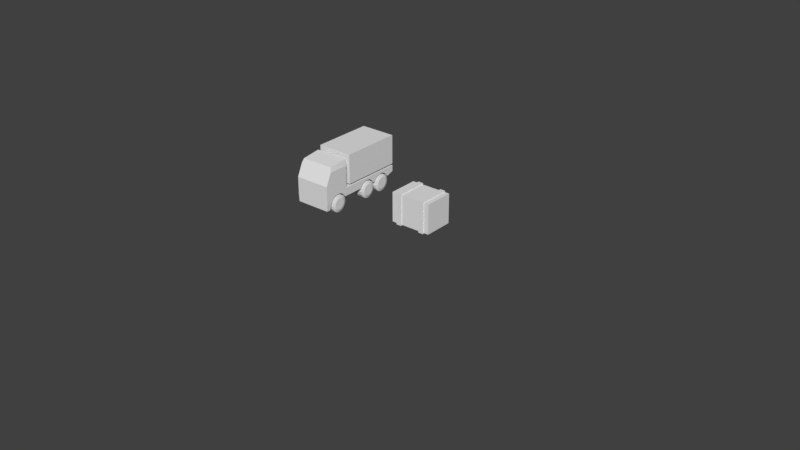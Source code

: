 # Source: lkwAnimated.blend  (saved by Blender 2.78.0; exported with 4.5.12 LTS)
import bpy
from mathutils import Matrix  # noqa: F401  (used for matrix-valued properties, if any)

bpy.ops.wm.read_factory_settings(use_empty=True)
scene = bpy.context.scene
scene.name = 'Scene'

# ---- collections
col_collection_1 = bpy.data.collections.new('Collection 1'); scene.collection.children.link(col_collection_1)

# ---- materials (node trees are filled in below, after node groups)
mat_material = bpy.data.materials.new('Material')
mat_material.alpha_threshold = 0.0
mat_material.use_transparent_shadow = False
mat_material.roughness = 0.5
mat_material.line_color = (0.0, 0.0, 0.0, 1.0)

# ---- material node trees

# ---- world
world_world = bpy.data.worlds.new('World'); scene.world = world_world
world_world.color = (0.05088, 0.05088, 0.05088)
world_world.use_sun_shadow = False
world_world.sun_shadow_jitter_overblur = 0.0
world_world.cycles.sampling_method = 'MANUAL'

# ---- meshes
me_cylinder_013 = bpy.data.meshes.new('Cylinder.013')
me_cylinder_013.from_pydata([(-0.01001, -0.7037, 0.6334), (-0.01001, -0.7886, 0.6334), (-0.2979, -0.7037, 0.6334), (-0.2979, -1.63, 0.6334), (-0.01001, -1.63, 0.6334), (-0.1153, -1.332, 0.6334), (-0.1878, -1.224, 0.6334), (-0.2133, -1.096, 0.6334), (-0.1878, -0.9675, 0.6334), (-0.1153, -0.859, 0.6334), (-0.01001, -0.01008, 0.6334), (-0.1153, 0.06026, 0.6334), (-0.1878, 0.1688, 0.6334), (-0.2133, 0.2968, 0.6334), (-0.1878, 0.4248, 0.6334), (-0.1153, 0.5334, 0.6334), (-0.01001, 0.6037, 0.6334), (-0.01001, 0.6884, 0.6334), (-0.1153, 0.7588, 0.6334), (-0.1878, 0.8673, 0.6334), (-0.2133, 0.9953, 0.6334), (-0.1878, 1.123, 0.6334), (-0.1153, 1.232, 0.6334), (-0.01001, 1.302, 0.6334), (-0.01001, 1.363, 0.6334), (-0.2979, 1.363, 0.6334), (-0.6316, -0.7037, 0.6334), (-0.6316, -1.63, 0.6334), (-0.01001, -1.402, 0.6334), (-0.09102, 1.59, 0.6334), (-0.2979, 1.59, 0.6334), (-1.071, -0.7037, 0.6334), (-1.069, -1.431, 0.6334), (0.2356, -1.63, 0.6156), (-0.01001, -1.424, 0.6334), (-1.291, -0.7037, 0.5891), (0.2356, -1.487, 0.6156), (-1.213, -1.365, 0.5891), (-1.397, 1.587, 0.6333), (-0.3671, 1.587, 0.6333), (-0.3671, -0.5507, 0.6333), (-1.397, -0.5507, 0.6333), (-0.01001, -0.7037, -0.6334), (-0.01001, -0.7886, -0.6334), (-0.2979, -0.7037, -0.6334), (-0.2979, -1.63, -0.6334), (-0.01001, -1.63, -0.6334), (-0.1153, -1.332, -0.6334), (-0.1878, -1.224, -0.6334), (-0.2133, -1.096, -0.6334), (-0.1878, -0.9675, -0.6334), (-0.1153, -0.859, -0.6334), (-0.01001, -0.7886, 5.662e-07), (-0.1153, -0.859, 5.96e-07), (-0.01001, -0.7037, 5.662e-07), (-0.01001, -0.01008, -0.6334), (-0.1153, 0.06026, -0.6334), (-0.1878, 0.1688, -0.6334), (-0.2133, 0.2968, -0.6334), (-0.1878, 0.4248, -0.6334), (-0.1153, 0.5334, -0.6334), (-0.01001, 0.6037, -0.6334), (-0.01001, 0.6884, -0.6334), (-0.1153, 0.7588, -0.6334), (-0.1878, 0.8673, -0.6334), (-0.2133, 0.9953, -0.6334), (-0.1878, 1.123, -0.6334), (-0.1153, 1.232, -0.6334), (-0.01001, 1.302, -0.6334), (-0.01001, 1.363, -0.6334), (-0.2979, 1.363, -0.6334), (-0.6316, -0.7037, -0.6334), (-0.6316, -1.63, -0.6334), (-0.2979, -1.63, 5.96e-07), (-0.01001, -1.63, 5.662e-07), (-0.01001, -1.402, -0.6334), (-0.01001, -1.402, 5.662e-07), (-0.1153, -1.332, 5.96e-07), (-0.1878, -1.224, 5.96e-07), (-0.2133, -1.096, 5.96e-07), (-0.1878, -0.9675, 5.96e-07), (-0.01001, -0.01008, 5.662e-07), (-0.2979, -0.7037, 5.96e-07), (-0.2979, 1.363, 5.96e-07), (-0.01001, 0.6037, 5.662e-07), (-0.01001, 0.6884, 5.662e-07), (-0.01001, 1.302, 5.662e-07), (-0.01001, 1.363, 5.662e-07), (-0.09102, 1.59, -0.6334), (-0.2979, 1.59, -0.6334), (-0.6316, -0.7037, 6.258e-07), (-1.071, -0.7037, -0.6334), (-1.069, -1.431, -0.6334), (-0.6316, -1.63, 6.258e-07), (0.2356, -1.63, 5.662e-07), (0.2356, -1.63, -0.6156), (-0.01001, -1.424, -0.6334), (-0.01001, -1.424, 5.662e-07), (-0.2979, 1.59, 5.96e-07), (-0.09102, 1.59, 5.662e-07), (-1.071, -0.7037, 6.557e-07), (-1.069, -1.431, 6.557e-07), (-1.291, -0.7037, -0.5891), (0.2356, -1.487, -0.6156), (0.2356, -1.487, 5.662e-07), (-0.1153, 1.232, 5.96e-07), (-0.2133, 0.9953, 5.96e-07), (-0.1878, 1.123, 5.96e-07), (-0.1878, 0.8673, 5.96e-07), (-1.291, -0.7037, 6.855e-07), (-1.213, -1.365, -0.5891), (-1.213, -1.365, 6.557e-07), (-0.1153, 0.7588, 5.96e-07), (-0.1153, 0.5334, 5.96e-07), (-0.3671, 1.587, 5.96e-07), (-1.397, 1.587, 6.855e-07), (-1.397, 1.587, -0.6333), (-0.3671, 1.587, -0.6333), (-0.3671, -0.5507, -0.6333), (-0.3671, -0.5507, 5.96e-07), (-0.2133, 0.2968, 5.96e-07), (-0.1878, 0.4248, 5.96e-07), (-1.397, -0.5507, 6.855e-07), (-1.397, -0.5507, -0.6333), (-0.1878, 0.1688, 5.96e-07), (-0.1153, 0.06026, 5.96e-07), (0.1334, 1.296, 0.3225), (0.1334, 1.296, 0.6415), (0.2486, 1.273, 0.3225), (0.2486, 1.273, 0.6415), (0.3463, 1.208, 0.3225), (0.3463, 1.208, 0.6415), (0.4116, 1.11, 0.3225), (0.4116, 1.11, 0.6415), (0.4345, 0.9949, 0.3225), (0.4345, 0.9949, 0.6415), (0.4116, 0.8797, 0.3225), (0.4116, 0.8797, 0.6415), (0.3463, 0.782, 0.3225), (0.3463, 0.782, 0.6415), (0.2486, 0.7167, 0.3225), (0.2486, 0.7167, 0.6415), (0.1334, 0.6938, 0.3225), (0.1334, 0.6938, 0.6415), (0.01817, 0.7167, 0.3225), (0.01817, 0.7167, 0.6415), (-0.07951, 0.782, 0.3225), (-0.07951, 0.782, 0.6415), (-0.1448, 0.8797, 0.3225), (-0.1448, 0.8797, 0.6415), (-0.1677, 0.9949, 0.3225), (-0.1677, 0.9949, 0.6415), (-0.1448, 1.11, 0.3225), (-0.1448, 1.11, 0.6415), (-0.07951, 1.208, 0.3225), (-0.07951, 1.208, 0.6415), (0.01817, 1.273, 0.3225), (0.01817, 1.273, 0.6415), (0.2082, 1.175, 0.6787), (0.1334, 1.19, 0.6787), (0.2716, 1.133, 0.6787), (0.314, 1.07, 0.6787), (0.3289, 0.9949, 0.6787), (0.314, 0.9201, 0.6787), (0.2716, 0.8567, 0.6787), (0.2082, 0.8143, 0.6787), (0.1334, 0.7994, 0.6787), (0.0586, 0.8143, 0.6787), (-0.004816, 0.8567, 0.6787), (-0.04719, 0.9201, 0.6787), (-0.06206, 0.9949, 0.6787), (-0.04719, 1.07, 0.6787), (-0.004816, 1.133, 0.6787), (0.0586, 1.175, 0.6787), (0.1334, 0.6022, 0.3225), (0.1334, 0.6022, 0.6415), (0.2486, 0.5793, 0.3225), (0.2486, 0.5793, 0.6415), (0.3463, 0.5141, 0.3225), (0.3463, 0.5141, 0.6415), (0.4116, 0.4164, 0.3225), (0.4116, 0.4164, 0.6415), (0.4345, 0.3012, 0.3225), (0.4345, 0.3012, 0.6415), (0.4116, 0.1859, 0.3225), (0.4116, 0.1859, 0.6415), (0.3463, 0.08826, 0.3225), (0.3463, 0.08826, 0.6415), (0.2486, 0.023, 0.3225), (0.2486, 0.023, 0.6415), (0.1334, 7.719e-05, 0.3225), (0.1334, 7.719e-05, 0.6415), (0.01817, 0.023, 0.3225), (0.01817, 0.023, 0.6415), (-0.07951, 0.08826, 0.3225), (-0.07951, 0.08826, 0.6415), (-0.1448, 0.1859, 0.3225), (-0.1448, 0.1859, 0.6415), (-0.1677, 0.3012, 0.3225), (-0.1677, 0.3012, 0.6415), (-0.1448, 0.4164, 0.3225), (-0.1448, 0.4164, 0.6415), (-0.07951, 0.5141, 0.3225), (-0.07951, 0.5141, 0.6415), (0.01817, 0.5793, 0.3225), (0.01817, 0.5793, 0.6415), (0.2082, 0.4817, 0.6787), (0.1334, 0.4966, 0.6787), (0.2716, 0.4394, 0.6787), (0.314, 0.376, 0.6787), (0.3289, 0.3012, 0.6787), (0.314, 0.2264, 0.6787), (0.2716, 0.163, 0.6787), (0.2082, 0.1206, 0.6787), (0.1334, 0.1057, 0.6787), (0.0586, 0.1206, 0.6787), (-0.004816, 0.163, 0.6787), (-0.04719, 0.2264, 0.6787), (-0.06206, 0.3012, 0.6787), (-0.04719, 0.376, 0.6787), (-0.004816, 0.4394, 0.6787), (0.0586, 0.4817, 0.6787), (0.1334, -0.7953, 0.3225), (0.1334, -0.7953, 0.6415), (0.2486, -0.8182, 0.3225), (0.2486, -0.8182, 0.6415), (0.3463, -0.8835, 0.3225), (0.3463, -0.8835, 0.6415), (0.4116, -0.9812, 0.3225), (0.4116, -0.9812, 0.6415), (0.4345, -1.096, 0.3225), (0.4345, -1.096, 0.6415), (0.4116, -1.212, 0.3225), (0.4116, -1.212, 0.6415), (0.3463, -1.309, 0.3225), (0.3463, -1.309, 0.6415), (0.2486, -1.375, 0.3225), (0.2486, -1.375, 0.6415), (0.1334, -1.397, 0.3225), (0.1334, -1.397, 0.6415), (0.01817, -1.375, 0.3225), (0.01817, -1.375, 0.6415), (-0.07951, -1.309, 0.3225), (-0.07951, -1.309, 0.6415), (-0.1448, -1.212, 0.3225), (-0.1448, -1.212, 0.6415), (-0.1677, -1.096, 0.3225), (-0.1677, -1.096, 0.6415), (-0.1448, -0.9812, 0.3225), (-0.1448, -0.9812, 0.6415), (-0.07951, -0.8835, 0.3225), (-0.07951, -0.8835, 0.6415), (0.01817, -0.8182, 0.3225), (0.01817, -0.8182, 0.6415), (0.2082, -0.9158, 0.6787), (0.1334, -0.9009, 0.6787), (0.2716, -0.9582, 0.6787), (0.314, -1.022, 0.6787), (0.3289, -1.096, 0.6787), (0.314, -1.171, 0.6787), (0.2716, -1.235, 0.6787), (0.2082, -1.277, 0.6787), (0.1334, -1.292, 0.6787), (0.0586, -1.277, 0.6787), (-0.004816, -1.235, 0.6787), (-0.04719, -1.171, 0.6787), (-0.06206, -1.096, 0.6787), (-0.04719, -1.022, 0.6787), (-0.004816, -0.9582, 0.6787), (0.0586, -0.9158, 0.6787), (0.1334, 1.296, -0.3225), (0.1334, 1.296, -0.6415), (0.2486, 1.273, -0.3225), (0.2486, 1.273, -0.6415), (0.3463, 1.208, -0.3225), (0.3463, 1.208, -0.6415), (0.4116, 1.11, -0.3225), (0.4116, 1.11, -0.6415), (0.4345, 0.9949, -0.3225), (0.4345, 0.9949, -0.6415), (0.4116, 0.8797, -0.3225), (0.4116, 0.8797, -0.6415), (0.3463, 0.782, -0.3225), (0.3463, 0.782, -0.6415), (0.2486, 0.7167, -0.3225), (0.2486, 0.7167, -0.6415), (0.1334, 0.6938, -0.3225), (0.1334, 0.6938, -0.6415), (0.01817, 0.7167, -0.3225), (0.01817, 0.7167, -0.6415), (-0.07951, 0.782, -0.3225), (-0.07951, 0.782, -0.6415), (-0.1448, 0.8797, -0.3225), (-0.1448, 0.8797, -0.6415), (-0.1677, 0.9949, -0.3225), (-0.1677, 0.9949, -0.6415), (-0.1448, 1.11, -0.3225), (-0.1448, 1.11, -0.6415), (-0.07951, 1.208, -0.3225), (-0.07951, 1.208, -0.6415), (0.01817, 1.273, -0.3225), (0.01817, 1.273, -0.6415), (0.2082, 1.175, -0.6787), (0.1334, 1.19, -0.6787), (0.2716, 1.133, -0.6787), (0.314, 1.07, -0.6787), (0.3289, 0.9949, -0.6787), (0.314, 0.9201, -0.6787), (0.2716, 0.8567, -0.6787), (0.2082, 0.8143, -0.6787), (0.1334, 0.7994, -0.6787), (0.0586, 0.8143, -0.6787), (-0.004816, 0.8567, -0.6787), (-0.04719, 0.9201, -0.6787), (-0.06206, 0.9949, -0.6787), (-0.04719, 1.07, -0.6787), (-0.004816, 1.133, -0.6787), (0.0586, 1.175, -0.6787), (0.1334, 0.6022, -0.3225), (0.1334, 0.6022, -0.6415), (0.2486, 0.5793, -0.3225), (0.2486, 0.5793, -0.6415), (0.3463, 0.5141, -0.3225), (0.3463, 0.5141, -0.6415), (0.4116, 0.4164, -0.3225), (0.4116, 0.4164, -0.6415), (0.4345, 0.3012, -0.3225), (0.4345, 0.3012, -0.6415), (0.4116, 0.1859, -0.3225), (0.4116, 0.1859, -0.6415), (0.3463, 0.08826, -0.3225), (0.3463, 0.08826, -0.6415), (0.2486, 0.023, -0.3225), (0.2486, 0.023, -0.6415), (0.1334, 7.737e-05, -0.3225), (0.1334, 7.755e-05, -0.6415), (0.01817, 0.023, -0.3225), (0.01817, 0.023, -0.6415), (-0.07951, 0.08826, -0.3225), (-0.07951, 0.08826, -0.6415), (-0.1448, 0.1859, -0.3225), (-0.1448, 0.1859, -0.6415), (-0.1677, 0.3012, -0.3225), (-0.1677, 0.3012, -0.6415), (-0.1448, 0.4164, -0.3225), (-0.1448, 0.4164, -0.6415), (-0.07951, 0.5141, -0.3225), (-0.07951, 0.5141, -0.6415), (0.01817, 0.5793, -0.3225), (0.01817, 0.5793, -0.6415), (0.2082, 0.4817, -0.6787), (0.1334, 0.4966, -0.6787), (0.2716, 0.4394, -0.6787), (0.314, 0.376, -0.6787), (0.3289, 0.3012, -0.6787), (0.314, 0.2264, -0.6787), (0.2716, 0.163, -0.6787), (0.2082, 0.1206, -0.6787), (0.1334, 0.1057, -0.6787), (0.0586, 0.1206, -0.6787), (-0.004816, 0.163, -0.6787), (-0.04719, 0.2264, -0.6787), (-0.06206, 0.3012, -0.6787), (-0.04719, 0.376, -0.6787), (-0.004816, 0.4394, -0.6787), (0.0586, 0.4817, -0.6787), (0.1334, -0.7953, -0.3225), (0.1334, -0.7953, -0.6415), (0.2486, -0.8182, -0.3225), (0.2486, -0.8182, -0.6415), (0.3463, -0.8835, -0.3225), (0.3463, -0.8835, -0.6415), (0.4116, -0.9812, -0.3225), (0.4116, -0.9812, -0.6415), (0.4345, -1.096, -0.3225), (0.4345, -1.096, -0.6415), (0.4116, -1.212, -0.3225), (0.4116, -1.212, -0.6415), (0.3463, -1.309, -0.3225), (0.3463, -1.309, -0.6415), (0.2486, -1.375, -0.3225), (0.2486, -1.375, -0.6415), (0.1334, -1.397, -0.3225), (0.1334, -1.397, -0.6415), (0.01817, -1.375, -0.3225), (0.01817, -1.375, -0.6415), (-0.07951, -1.309, -0.3225), (-0.07951, -1.309, -0.6415), (-0.1448, -1.212, -0.3225), (-0.1448, -1.212, -0.6415), (-0.1677, -1.096, -0.3225), (-0.1677, -1.096, -0.6415), (-0.1448, -0.9812, -0.3225), (-0.1448, -0.9812, -0.6415), (-0.07951, -0.8835, -0.3225), (-0.07951, -0.8835, -0.6415), (0.01817, -0.8182, -0.3225), (0.01817, -0.8182, -0.6415), (0.2082, -0.9158, -0.6787), (0.1334, -0.9009, -0.6787), (0.2716, -0.9582, -0.6787), (0.314, -1.022, -0.6787), (0.3289, -1.096, -0.6787), (0.314, -1.171, -0.6787), (0.2716, -1.235, -0.6787), (0.2082, -1.277, -0.6787), (0.1334, -1.292, -0.6787), (0.0586, -1.277, -0.6787), (-0.004816, -1.235, -0.6787), (-0.04719, -1.171, -0.6787), (-0.06206, -1.096, -0.6787), (-0.04719, -1.022, -0.6787), (-0.004816, -0.9582, -0.6787), (0.0586, -0.9158, -0.6787)], [], [(52, 0, 1), (14, 15, 18), (26, 3, 2), (3, 74, 4), (2, 7, 8), (78, 5, 77), (79, 6, 78), (80, 7, 79), (80, 9, 8), (54, 10, 0), (82, 25, 83), (85, 16, 84), (108, 18, 112), (106, 19, 108), (107, 20, 106), (107, 22, 21), (87, 23, 86), (25, 29, 30), (2, 90, 26), (26, 32, 27), (27, 73, 3), (74, 33, 4), (34, 76, 28), (83, 30, 98), (87, 29, 24), (29, 98, 30), (90, 31, 26), (27, 101, 93), (31, 37, 32), (4, 36, 34), (94, 36, 33), (97, 36, 104), (100, 35, 31), (101, 37, 111), (35, 111, 37), (124, 11, 125), (120, 12, 124), (121, 13, 120), (121, 15, 14), (105, 23, 22), (115, 39, 114), (39, 119, 114), (17, 112, 18), (115, 41, 38), (38, 40, 39), (113, 16, 15), (41, 119, 40), (10, 125, 11), (9, 52, 1), (76, 5, 28), (52, 54, 0), (2, 0, 10), (2, 10, 11), (23, 24, 22), (22, 24, 25), (2, 11, 12), (2, 12, 13), (21, 22, 25), (20, 21, 25), (25, 2, 13), (25, 13, 20), (19, 20, 14), (16, 17, 15), (20, 13, 14), (15, 17, 18), (18, 19, 14), (26, 27, 3), (3, 73, 74), (3, 4, 34), (34, 28, 5), (3, 34, 5), (1, 0, 9), (9, 0, 2), (3, 5, 6), (3, 6, 7), (8, 9, 2), (2, 3, 7), (78, 6, 5), (79, 7, 6), (80, 8, 7), (80, 53, 9), (54, 81, 10), (82, 2, 25), (85, 17, 16), (108, 19, 18), (106, 20, 19), (107, 21, 20), (107, 105, 22), (87, 24, 23), (25, 24, 29), (2, 82, 90), (26, 31, 32), (27, 93, 73), (74, 94, 33), (34, 97, 76), (83, 25, 30), (87, 99, 29), (29, 99, 98), (90, 100, 31), (27, 32, 101), (31, 35, 37), (4, 33, 36), (94, 104, 36), (97, 34, 36), (100, 109, 35), (101, 32, 37), (35, 109, 111), (124, 12, 11), (120, 13, 12), (121, 14, 13), (121, 113, 15), (105, 86, 23), (115, 38, 39), (39, 40, 119), (17, 85, 112), (115, 122, 41), (38, 41, 40), (113, 84, 16), (41, 122, 119), (10, 81, 125), (9, 53, 52), (76, 77, 5), (52, 43, 42), (59, 63, 60), (71, 44, 45), (45, 46, 74), (44, 50, 49), (78, 77, 47), (79, 78, 48), (80, 79, 49), (80, 50, 51), (54, 42, 55), (82, 83, 70), (85, 84, 61), (108, 112, 63), (106, 108, 64), (107, 106, 65), (107, 66, 67), (87, 86, 68), (70, 89, 88), (44, 71, 90), (71, 72, 92), (72, 45, 73), (74, 46, 95), (96, 75, 76), (83, 98, 89), (87, 69, 88), (88, 89, 98), (90, 71, 91), (72, 93, 101), (91, 92, 110), (46, 96, 103), (94, 95, 103), (97, 104, 103), (100, 91, 102), (101, 111, 110), (102, 110, 111), (124, 125, 56), (120, 124, 57), (121, 120, 58), (121, 59, 60), (105, 67, 68), (115, 114, 117), (117, 114, 119), (62, 63, 112), (115, 116, 123), (116, 117, 118), (113, 60, 61), (123, 118, 119), (55, 56, 125), (51, 43, 52), (76, 75, 47), (52, 42, 54), (44, 55, 42), (44, 56, 55), (68, 67, 69), (67, 70, 69), (44, 57, 56), (44, 58, 57), (66, 70, 67), (65, 70, 66), (70, 58, 44), (70, 65, 58), (64, 59, 65), (61, 60, 62), (65, 59, 58), (60, 63, 62), (63, 59, 64), (71, 45, 72), (45, 74, 73), (45, 96, 46), (96, 47, 75), (45, 47, 96), (43, 51, 42), (51, 44, 42), (45, 48, 47), (45, 49, 48), (50, 44, 51), (44, 49, 45), (78, 47, 48), (79, 48, 49), (80, 49, 50), (80, 51, 53), (54, 55, 81), (82, 70, 44), (85, 61, 62), (108, 63, 64), (106, 64, 65), (107, 65, 66), (107, 67, 105), (87, 68, 69), (70, 88, 69), (44, 90, 82), (71, 92, 91), (72, 73, 93), (74, 95, 94), (96, 76, 97), (83, 89, 70), (87, 88, 99), (88, 98, 99), (90, 91, 100), (72, 101, 92), (91, 110, 102), (46, 103, 95), (94, 103, 104), (97, 103, 96), (100, 102, 109), (101, 110, 92), (102, 111, 109), (124, 56, 57), (120, 57, 58), (121, 58, 59), (121, 60, 113), (105, 68, 86), (115, 117, 116), (117, 119, 118), (62, 112, 85), (115, 123, 122), (116, 118, 123), (113, 61, 84), (123, 119, 122), (55, 125, 81), (51, 52, 53), (76, 47, 77), (126, 127, 129, 128), (128, 129, 131, 130), (130, 131, 133, 132), (132, 133, 135, 134), (134, 135, 137, 136), (136, 137, 139, 138), (138, 139, 141, 140), (140, 141, 143, 142), (142, 143, 145, 144), (144, 145, 147, 146), (146, 147, 149, 148), (148, 149, 151, 150), (150, 151, 153, 152), (152, 153, 155, 154), (133, 131, 160, 161), (154, 155, 157, 156), (156, 157, 127, 126), (126, 128, 130, 132, 134, 136, 138, 140, 142, 144, 146, 148, 150, 152, 154, 156), (158, 159, 173, 172, 171, 170, 169, 168, 167, 166, 165, 164, 163, 162, 161, 160), (143, 141, 165, 166), (129, 127, 159, 158), (153, 151, 170, 171), (139, 137, 163, 164), (149, 147, 168, 169), (127, 157, 173, 159), (135, 133, 161, 162), (145, 143, 166, 167), (155, 153, 171, 172), (131, 129, 158, 160), (141, 139, 164, 165), (151, 149, 169, 170), (137, 135, 162, 163), (147, 145, 167, 168), (157, 155, 172, 173), (174, 175, 177, 176), (176, 177, 179, 178), (178, 179, 181, 180), (180, 181, 183, 182), (182, 183, 185, 184), (184, 185, 187, 186), (186, 187, 189, 188), (188, 189, 191, 190), (190, 191, 193, 192), (192, 193, 195, 194), (194, 195, 197, 196), (196, 197, 199, 198), (198, 199, 201, 200), (200, 201, 203, 202), (181, 179, 208, 209), (202, 203, 205, 204), (204, 205, 175, 174), (174, 176, 178, 180, 182, 184, 186, 188, 190, 192, 194, 196, 198, 200, 202, 204), (206, 207, 221, 220, 219, 218, 217, 216, 215, 214, 213, 212, 211, 210, 209, 208), (191, 189, 213, 214), (177, 175, 207, 206), (201, 199, 218, 219), (187, 185, 211, 212), (197, 195, 216, 217), (175, 205, 221, 207), (183, 181, 209, 210), (193, 191, 214, 215), (203, 201, 219, 220), (179, 177, 206, 208), (189, 187, 212, 213), (199, 197, 217, 218), (185, 183, 210, 211), (195, 193, 215, 216), (205, 203, 220, 221), (222, 223, 225, 224), (224, 225, 227, 226), (226, 227, 229, 228), (228, 229, 231, 230), (230, 231, 233, 232), (232, 233, 235, 234), (234, 235, 237, 236), (236, 237, 239, 238), (238, 239, 241, 240), (240, 241, 243, 242), (242, 243, 245, 244), (244, 245, 247, 246), (246, 247, 249, 248), (248, 249, 251, 250), (229, 227, 256, 257), (250, 251, 253, 252), (252, 253, 223, 222), (222, 224, 226, 228, 230, 232, 234, 236, 238, 240, 242, 244, 246, 248, 250, 252), (254, 255, 269, 268, 267, 266, 265, 264, 263, 262, 261, 260, 259, 258, 257, 256), (239, 237, 261, 262), (225, 223, 255, 254), (249, 247, 266, 267), (235, 233, 259, 260), (245, 243, 264, 265), (223, 253, 269, 255), (231, 229, 257, 258), (241, 239, 262, 263), (251, 249, 267, 268), (227, 225, 254, 256), (237, 235, 260, 261), (247, 245, 265, 266), (233, 231, 258, 259), (243, 241, 263, 264), (253, 251, 268, 269), (270, 272, 273, 271), (272, 274, 275, 273), (274, 276, 277, 275), (276, 278, 279, 277), (278, 280, 281, 279), (280, 282, 283, 281), (282, 284, 285, 283), (284, 286, 287, 285), (286, 288, 289, 287), (288, 290, 291, 289), (290, 292, 293, 291), (292, 294, 295, 293), (294, 296, 297, 295), (296, 298, 299, 297), (277, 305, 304, 275), (298, 300, 301, 299), (300, 270, 271, 301), (270, 300, 298, 296, 294, 292, 290, 288, 286, 284, 282, 280, 278, 276, 274, 272), (302, 304, 305, 306, 307, 308, 309, 310, 311, 312, 313, 314, 315, 316, 317, 303), (287, 310, 309, 285), (273, 302, 303, 271), (297, 315, 314, 295), (283, 308, 307, 281), (293, 313, 312, 291), (271, 303, 317, 301), (279, 306, 305, 277), (289, 311, 310, 287), (299, 316, 315, 297), (275, 304, 302, 273), (285, 309, 308, 283), (295, 314, 313, 293), (281, 307, 306, 279), (291, 312, 311, 289), (301, 317, 316, 299), (318, 320, 321, 319), (320, 322, 323, 321), (322, 324, 325, 323), (324, 326, 327, 325), (326, 328, 329, 327), (328, 330, 331, 329), (330, 332, 333, 331), (332, 334, 335, 333), (334, 336, 337, 335), (336, 338, 339, 337), (338, 340, 341, 339), (340, 342, 343, 341), (342, 344, 345, 343), (344, 346, 347, 345), (325, 353, 352, 323), (346, 348, 349, 347), (348, 318, 319, 349), (318, 348, 346, 344, 342, 340, 338, 336, 334, 332, 330, 328, 326, 324, 322, 320), (350, 352, 353, 354, 355, 356, 357, 358, 359, 360, 361, 362, 363, 364, 365, 351), (335, 358, 357, 333), (321, 350, 351, 319), (345, 363, 362, 343), (331, 356, 355, 329), (341, 361, 360, 339), (319, 351, 365, 349), (327, 354, 353, 325), (337, 359, 358, 335), (347, 364, 363, 345), (323, 352, 350, 321), (333, 357, 356, 331), (343, 362, 361, 341), (329, 355, 354, 327), (339, 360, 359, 337), (349, 365, 364, 347), (366, 368, 369, 367), (368, 370, 371, 369), (370, 372, 373, 371), (372, 374, 375, 373), (374, 376, 377, 375), (376, 378, 379, 377), (378, 380, 381, 379), (380, 382, 383, 381), (382, 384, 385, 383), (384, 386, 387, 385), (386, 388, 389, 387), (388, 390, 391, 389), (390, 392, 393, 391), (392, 394, 395, 393), (373, 401, 400, 371), (394, 396, 397, 395), (396, 366, 367, 397), (366, 396, 394, 392, 390, 388, 386, 384, 382, 380, 378, 376, 374, 372, 370, 368), (398, 400, 401, 402, 403, 404, 405, 406, 407, 408, 409, 410, 411, 412, 413, 399), (383, 406, 405, 381), (369, 398, 399, 367), (393, 411, 410, 391), (379, 404, 403, 377), (389, 409, 408, 387), (367, 399, 413, 397), (375, 402, 401, 373), (385, 407, 406, 383), (395, 412, 411, 393), (371, 400, 398, 369), (381, 405, 404, 379), (391, 410, 409, 389), (377, 403, 402, 375), (387, 408, 407, 385), (397, 413, 412, 395)])
_uv = me_cylinder_013.uv_layers.new(name='UVMap')
_uv.uv.foreach_set('vector', [0.398, 0.7611, 0.4211, 0.8394, 0.398, 0.8394, 0.5676, 0.1223, 0.5971, 0.1026, 0.6584, 0.1025, 0.2606, 0.243, 0.008566, 0.1523, 0.2606, 0.1523, 0.7861, 0.9325, 0.8644, 0.8543, 0.8644, 0.9326, 0.2606, 0.1523, 0.154, 0.1293, 0.1889, 0.1223, 0.6851, 0.7619, 0.6496, 0.8402, 0.6496, 0.7619, 0.7206, 0.7619, 0.6851, 0.8402, 0.6851, 0.7619, 0.7561, 0.7619, 0.7206, 0.8402, 0.7206, 0.7619, 0.7561, 0.7619, 0.7916, 0.8402, 0.7561, 0.8402, 0.4211, 0.7611, 0.6097, 0.8394, 0.4211, 0.8394, 0.6336, 0.6717, 0.07139, 0.75, 0.07139, 0.6717, 0.8534, 0.7624, 0.8304, 0.8407, 0.8304, 0.7624, 0.857, 0.6689, 0.8214, 0.7472, 0.8215, 0.6689, 0.8925, 0.6689, 0.8569, 0.7472, 0.857, 0.6689, 0.928, 0.6689, 0.8924, 0.7472, 0.8925, 0.6689, 0.928, 0.6689, 0.9634, 0.7473, 0.9279, 0.7473, 0.7172, 0.6685, 0.7006, 0.7468, 0.7006, 0.6685, 0.8229, 0.1522, 0.8845, 0.09592, 0.8845, 0.1522, 0.05086, 0.933, 0.1416, 0.8547, 0.1416, 0.933, 0.2606, 0.243, 0.06288, 0.3621, 0.008577, 0.2431, 0.6953, 0.9325, 0.7861, 0.8542, 0.7861, 0.9325, 0.8644, 0.8543, 0.9312, 0.9304, 0.8644, 0.9326, 0.1721, 0.8441, 0.178, 0.7657, 0.178, 0.8441, 0.07139, 0.6717, 0.009739, 0.75, 0.009739, 0.6717, 0.7172, 0.6685, 0.7827, 0.7468, 0.7172, 0.7468, 0.6386, 0.749, 0.6949, 0.6707, 0.6949, 0.749, 0.1416, 0.8547, 0.261, 0.933, 0.1416, 0.933, 0.6898, 0.9316, 0.559, 0.8533, 0.6898, 0.8533, 0.2607, 0.3624, 0.08071, 0.4015, 0.06288, 0.3621, 0.008555, 0.074, 0.04768, 0.007162, 0.06463, 0.07399, 0.05841, 0.7661, 0.09754, 0.8422, 0.05841, 0.8422, 0.1721, 0.7657, 0.1032, 0.8419, 0.1032, 0.7657, 0.261, 0.8547, 0.321, 0.9275, 0.261, 0.933, 0.559, 0.8533, 0.516, 0.9261, 0.516, 0.8533, 0.3281, 0.9287, 0.5093, 0.8559, 0.5093, 0.9287, 0.2505, 0.7626, 0.215, 0.8409, 0.215, 0.7626, 0.286, 0.7626, 0.2505, 0.8409, 0.2505, 0.7626, 0.3215, 0.7626, 0.286, 0.8409, 0.286, 0.7626, 0.3215, 0.7626, 0.357, 0.8409, 0.3215, 0.8409, 0.9635, 0.669, 0.9979, 0.7473, 0.9634, 0.7473, 0.3029, 0.5526, 0.02264, 0.6309, 0.02264, 0.5526, 0.8844, 0.5396, 0.3029, 0.4613, 0.8844, 0.4613, 0.787, 0.7472, 0.8215, 0.6689, 0.8214, 0.7472, 0.3029, 0.5526, 0.8844, 0.6309, 0.3029, 0.6309, 0.8832, 0.4467, 0.3018, 0.1662, 0.8833, 0.1664, 0.357, 0.7626, 0.3915, 0.8409, 0.357, 0.8409, 0.02264, 0.5396, 0.3029, 0.4613, 0.3029, 0.5396, 0.1806, 0.8409, 0.215, 0.7626, 0.215, 0.8409, 0.7916, 0.8402, 0.8261, 0.7619, 0.8261, 0.8402, 0.6152, 0.7619, 0.6496, 0.8402, 0.6152, 0.8402, 0.398, 0.7611, 0.4211, 0.7611, 0.4211, 0.8394, 0.2606, 0.1523, 0.2606, 0.07396, 0.4493, 0.07394, 0.2606, 0.1523, 0.4493, 0.07394, 0.4684, 0.1026, 0.8062, 0.07389, 0.8229, 0.07389, 0.7871, 0.1025, 0.7871, 0.1025, 0.8229, 0.07389, 0.8229, 0.1522, 0.2606, 0.1523, 0.4684, 0.1026, 0.4979, 0.1223, 0.2606, 0.1523, 0.4979, 0.1223, 0.5327, 0.1292, 0.7576, 0.1223, 0.7871, 0.1025, 0.8229, 0.1522, 0.7227, 0.1292, 0.7576, 0.1223, 0.8229, 0.1522, 0.8229, 0.1522, 0.2606, 0.1523, 0.5327, 0.1292, 0.8229, 0.1522, 0.5327, 0.1292, 0.7227, 0.1292, 0.6879, 0.1223, 0.7227, 0.1292, 0.5676, 0.1223, 0.6162, 0.07392, 0.6393, 0.07392, 0.5971, 0.1026, 0.7227, 0.1292, 0.5327, 0.1292, 0.5676, 0.1223, 0.5971, 0.1026, 0.6393, 0.07392, 0.6584, 0.1025, 0.6584, 0.1025, 0.6879, 0.1223, 0.5676, 0.1223, 0.2606, 0.243, 0.008577, 0.2431, 0.008566, 0.1523, 0.7861, 0.9325, 0.7861, 0.8542, 0.8644, 0.8543, 0.008566, 0.1523, 0.008555, 0.074, 0.06463, 0.07399, 0.06463, 0.07399, 0.07056, 0.07399, 0.0897, 0.1026, 0.008566, 0.1523, 0.06463, 0.07399, 0.0897, 0.1026, 0.2375, 0.07397, 0.2606, 0.07396, 0.2184, 0.1026, 0.2184, 0.1026, 0.2606, 0.07396, 0.2606, 0.1523, 0.008566, 0.1523, 0.0897, 0.1026, 0.1192, 0.1223, 0.008566, 0.1523, 0.1192, 0.1223, 0.154, 0.1293, 0.1889, 0.1223, 0.2184, 0.1026, 0.2606, 0.1523, 0.2606, 0.1523, 0.008566, 0.1523, 0.154, 0.1293, 0.6851, 0.7619, 0.6851, 0.8402, 0.6496, 0.8402, 0.7206, 0.7619, 0.7206, 0.8402, 0.6851, 0.8402, 0.7561, 0.7619, 0.7561, 0.8402, 0.7206, 0.8402, 0.7561, 0.7619, 0.7916, 0.7619, 0.7916, 0.8402, 0.4211, 0.7611, 0.6097, 0.7611, 0.6097, 0.8394, 0.6336, 0.6717, 0.6336, 0.75, 0.07139, 0.75, 0.8534, 0.7624, 0.8534, 0.8407, 0.8304, 0.8407, 0.857, 0.6689, 0.8569, 0.7472, 0.8214, 0.7472, 0.8925, 0.6689, 0.8924, 0.7472, 0.8569, 0.7472, 0.928, 0.6689, 0.9279, 0.7473, 0.8924, 0.7472, 0.928, 0.6689, 0.9635, 0.669, 0.9634, 0.7473, 0.7172, 0.6685, 0.7172, 0.7468, 0.7006, 0.7468, 0.8229, 0.1522, 0.8229, 0.07389, 0.8845, 0.09592, 0.05086, 0.933, 0.05086, 0.8547, 0.1416, 0.8547, 0.2606, 0.243, 0.2607, 0.3624, 0.06288, 0.3621, 0.6953, 0.9325, 0.6953, 0.8542, 0.7861, 0.8542, 0.8644, 0.8543, 0.9312, 0.8543, 0.9312, 0.9304, 0.1721, 0.8441, 0.1721, 0.7657, 0.178, 0.7657, 0.07139, 0.6717, 0.07139, 0.75, 0.009739, 0.75, 0.7172, 0.6685, 0.7827, 0.6685, 0.7827, 0.7468, 0.6386, 0.749, 0.6386, 0.6707, 0.6949, 0.6707, 0.1416, 0.8547, 0.261, 0.8547, 0.261, 0.933, 0.6898, 0.9316, 0.559, 0.9316, 0.559, 0.8533, 0.2607, 0.3624, 0.2607, 0.4227, 0.08071, 0.4015, 0.008555, 0.074, 0.008546, 0.007167, 0.04768, 0.007162, 0.05841, 0.7661, 0.09754, 0.7661, 0.09754, 0.8422, 0.1721, 0.7657, 0.1721, 0.8441, 0.1032, 0.8419, 0.261, 0.8547, 0.321, 0.8547, 0.321, 0.9275, 0.559, 0.8533, 0.559, 0.9316, 0.516, 0.9261, 0.3281, 0.9287, 0.3281, 0.8559, 0.5093, 0.8559, 0.2505, 0.7626, 0.2505, 0.8409, 0.215, 0.8409, 0.286, 0.7626, 0.286, 0.8409, 0.2505, 0.8409, 0.3215, 0.7626, 0.3215, 0.8409, 0.286, 0.8409, 0.3215, 0.7626, 0.357, 0.7626, 0.357, 0.8409, 0.9635, 0.669, 0.9979, 0.669, 0.9979, 0.7473, 0.3029, 0.5526, 0.3029, 0.6309, 0.02264, 0.6309, 0.8844, 0.5396, 0.3029, 0.5396, 0.3029, 0.4613, 0.787, 0.7472, 0.787, 0.6689, 0.8215, 0.6689, 0.3029, 0.5526, 0.8844, 0.5526, 0.8844, 0.6309, 0.8832, 0.4467, 0.3017, 0.4465, 0.3018, 0.1662, 0.357, 0.7626, 0.3915, 0.7626, 0.3915, 0.8409, 0.02264, 0.5396, 0.02264, 0.4613, 0.3029, 0.4613, 0.1806, 0.8409, 0.1806, 0.7626, 0.215, 0.7626, 0.7916, 0.8402, 0.7916, 0.7619, 0.8261, 0.7619, 0.6152, 0.7619, 0.6496, 0.7619, 0.6496, 0.8402, 0.398, 0.7611, 0.398, 0.8394, 0.4211, 0.8394, 0.5676, 0.1223, 0.6584, 0.1025, 0.5971, 0.1026, 0.2606, 0.243, 0.2606, 0.1523, 0.008566, 0.1523, 0.7861, 0.9325, 0.8644, 0.9326, 0.8644, 0.8543, 0.2606, 0.1523, 0.1889, 0.1223, 0.154, 0.1293, 0.6851, 0.7619, 0.6496, 0.7619, 0.6496, 0.8402, 0.7206, 0.7619, 0.6851, 0.7619, 0.6851, 0.8402, 0.7561, 0.7619, 0.7206, 0.7619, 0.7206, 0.8402, 0.7561, 0.7619, 0.7561, 0.8402, 0.7916, 0.8402, 0.4211, 0.7611, 0.4211, 0.8394, 0.6097, 0.8394, 0.6336, 0.6717, 0.07139, 0.6717, 0.07139, 0.75, 0.8534, 0.7624, 0.8304, 0.7624, 0.8304, 0.8407, 0.857, 0.6689, 0.8215, 0.6689, 0.8214, 0.7472, 0.8925, 0.6689, 0.857, 0.6689, 0.8569, 0.7472, 0.928, 0.6689, 0.8925, 0.6689, 0.8924, 0.7472, 0.928, 0.6689, 0.9279, 0.7473, 0.9634, 0.7473, 0.7172, 0.6685, 0.7006, 0.6685, 0.7006, 0.7468, 0.8229, 0.1522, 0.8845, 0.1522, 0.8845, 0.09592, 0.05086, 0.933, 0.1416, 0.933, 0.1416, 0.8547, 0.2606, 0.243, 0.008577, 0.2431, 0.06288, 0.3621, 0.6953, 0.9325, 0.7861, 0.9325, 0.7861, 0.8542, 0.8644, 0.8543, 0.8644, 0.9326, 0.9312, 0.9304, 0.1721, 0.8441, 0.178, 0.8441, 0.178, 0.7657, 0.07139, 0.6717, 0.009739, 0.6717, 0.009739, 0.75, 0.7172, 0.6685, 0.7172, 0.7468, 0.7827, 0.7468, 0.6386, 0.749, 0.6949, 0.749, 0.6949, 0.6707, 0.1416, 0.8547, 0.1416, 0.933, 0.261, 0.933, 0.6898, 0.9316, 0.6898, 0.8533, 0.559, 0.8533, 0.2607, 0.3624, 0.06288, 0.3621, 0.08071, 0.4015, 0.008555, 0.074, 0.06463, 0.07399, 0.04768, 0.007162, 0.05841, 0.7661, 0.05841, 0.8422, 0.09754, 0.8422, 0.1721, 0.7657, 0.1032, 0.7657, 0.1032, 0.8419, 0.261, 0.8547, 0.261, 0.933, 0.321, 0.9275, 0.559, 0.8533, 0.516, 0.8533, 0.516, 0.9261, 0.3281, 0.9287, 0.5093, 0.9287, 0.5093, 0.8559, 0.2505, 0.7626, 0.215, 0.7626, 0.215, 0.8409, 0.286, 0.7626, 0.2505, 0.7626, 0.2505, 0.8409, 0.3215, 0.7626, 0.286, 0.7626, 0.286, 0.8409, 0.3215, 0.7626, 0.3215, 0.8409, 0.357, 0.8409, 0.9635, 0.669, 0.9634, 0.7473, 0.9979, 0.7473, 0.3029, 0.5526, 0.02264, 0.5526, 0.02264, 0.6309, 0.8844, 0.5396, 0.8844, 0.4613, 0.3029, 0.4613, 0.787, 0.7472, 0.8214, 0.7472, 0.8215, 0.6689, 0.3029, 0.5526, 0.3029, 0.6309, 0.8844, 0.6309, 0.8832, 0.4467, 0.8833, 0.1664, 0.3018, 0.1662, 0.357, 0.7626, 0.357, 0.8409, 0.3915, 0.8409, 0.02264, 0.5396, 0.3029, 0.5396, 0.3029, 0.4613, 0.1806, 0.8409, 0.215, 0.8409, 0.215, 0.7626, 0.7916, 0.8402, 0.8261, 0.8402, 0.8261, 0.7619, 0.6152, 0.7619, 0.6152, 0.8402, 0.6496, 0.8402, 0.398, 0.7611, 0.4211, 0.8394, 0.4211, 0.7611, 0.2606, 0.1523, 0.4493, 0.07394, 0.2606, 0.07396, 0.2606, 0.1523, 0.4684, 0.1026, 0.4493, 0.07394, 0.8062, 0.07389, 0.7871, 0.1025, 0.8229, 0.07389, 0.7871, 0.1025, 0.8229, 0.1522, 0.8229, 0.07389, 0.2606, 0.1523, 0.4979, 0.1223, 0.4684, 0.1026, 0.2606, 0.1523, 0.5327, 0.1292, 0.4979, 0.1223, 0.7576, 0.1223, 0.8229, 0.1522, 0.7871, 0.1025, 0.7227, 0.1292, 0.8229, 0.1522, 0.7576, 0.1223, 0.8229, 0.1522, 0.5327, 0.1292, 0.2606, 0.1523, 0.8229, 0.1522, 0.7227, 0.1292, 0.5327, 0.1292, 0.6879, 0.1223, 0.5676, 0.1223, 0.7227, 0.1292, 0.6162, 0.07392, 0.5971, 0.1026, 0.6393, 0.07392, 0.7227, 0.1292, 0.5676, 0.1223, 0.5327, 0.1292, 0.5971, 0.1026, 0.6584, 0.1025, 0.6393, 0.07392, 0.6584, 0.1025, 0.5676, 0.1223, 0.6879, 0.1223, 0.2606, 0.243, 0.008566, 0.1523, 0.008577, 0.2431, 0.7861, 0.9325, 0.8644, 0.8543, 0.7861, 0.8542, 0.008566, 0.1523, 0.06463, 0.07399, 0.008555, 0.074, 0.06463, 0.07399, 0.0897, 0.1026, 0.07056, 0.07399, 0.008566, 0.1523, 0.0897, 0.1026, 0.06463, 0.07399, 0.2375, 0.07397, 0.2184, 0.1026, 0.2606, 0.07396, 0.2184, 0.1026, 0.2606, 0.1523, 0.2606, 0.07396, 0.008566, 0.1523, 0.1192, 0.1223, 0.0897, 0.1026, 0.008566, 0.1523, 0.154, 0.1293, 0.1192, 0.1223, 0.1889, 0.1223, 0.2606, 0.1523, 0.2184, 0.1026, 0.2606, 0.1523, 0.154, 0.1293, 0.008566, 0.1523, 0.6851, 0.7619, 0.6496, 0.8402, 0.6851, 0.8402, 0.7206, 0.7619, 0.6851, 0.8402, 0.7206, 0.8402, 0.7561, 0.7619, 0.7206, 0.8402, 0.7561, 0.8402, 0.7561, 0.7619, 0.7916, 0.8402, 0.7916, 0.7619, 0.4211, 0.7611, 0.6097, 0.8394, 0.6097, 0.7611, 0.6336, 0.6717, 0.07139, 0.75, 0.6336, 0.75, 0.8534, 0.7624, 0.8304, 0.8407, 0.8534, 0.8407, 0.857, 0.6689, 0.8214, 0.7472, 0.8569, 0.7472, 0.8925, 0.6689, 0.8569, 0.7472, 0.8924, 0.7472, 0.928, 0.6689, 0.8924, 0.7472, 0.9279, 0.7473, 0.928, 0.6689, 0.9634, 0.7473, 0.9635, 0.669, 0.7172, 0.6685, 0.7006, 0.7468, 0.7172, 0.7468, 0.8229, 0.1522, 0.8845, 0.09592, 0.8229, 0.07389, 0.05086, 0.933, 0.1416, 0.8547, 0.05086, 0.8547, 0.2606, 0.243, 0.06288, 0.3621, 0.2607, 0.3624, 0.6953, 0.9325, 0.7861, 0.8542, 0.6953, 0.8542, 0.8644, 0.8543, 0.9312, 0.9304, 0.9312, 0.8543, 0.1721, 0.8441, 0.178, 0.7657, 0.1721, 0.7657, 0.07139, 0.6717, 0.009739, 0.75, 0.07139, 0.75, 0.7172, 0.6685, 0.7827, 0.7468, 0.7827, 0.6685, 0.6386, 0.749, 0.6949, 0.6707, 0.6386, 0.6707, 0.1416, 0.8547, 0.261, 0.933, 0.261, 0.8547, 0.6898, 0.9316, 0.559, 0.8533, 0.559, 0.9316, 0.2607, 0.3624, 0.08071, 0.4015, 0.2607, 0.4227, 0.008555, 0.074, 0.04768, 0.007162, 0.008546, 0.007167, 0.05841, 0.7661, 0.09754, 0.8422, 0.09754, 0.7661, 0.1721, 0.7657, 0.1032, 0.8419, 0.1721, 0.8441, 0.261, 0.8547, 0.321, 0.9275, 0.321, 0.8547, 0.559, 0.8533, 0.516, 0.9261, 0.559, 0.9316, 0.3281, 0.9287, 0.5093, 0.8559, 0.3281, 0.8559, 0.2505, 0.7626, 0.215, 0.8409, 0.2505, 0.8409, 0.286, 0.7626, 0.2505, 0.8409, 0.286, 0.8409, 0.3215, 0.7626, 0.286, 0.8409, 0.3215, 0.8409, 0.3215, 0.7626, 0.357, 0.8409, 0.357, 0.7626, 0.9635, 0.669, 0.9979, 0.7473, 0.9979, 0.669, 0.3029, 0.5526, 0.02264, 0.6309, 0.3029, 0.6309, 0.8844, 0.5396, 0.3029, 0.4613, 0.3029, 0.5396, 0.787, 0.7472, 0.8215, 0.6689, 0.787, 0.6689, 0.3029, 0.5526, 0.8844, 0.6309, 0.8844, 0.5526, 0.8832, 0.4467, 0.3018, 0.1662, 0.3017, 0.4465, 0.357, 0.7626, 0.3915, 0.8409, 0.3915, 0.7626, 0.02264, 0.5396, 0.3029, 0.4613, 0.02264, 0.4613, 0.1806, 0.8409, 0.215, 0.7626, 0.1806, 0.7626, 0.7916, 0.8402, 0.8261, 0.7619, 0.7916, 0.7619, 0.6152, 0.7619, 0.6496, 0.8402, 0.6496, 0.7619, 0.1922, 0.2662, 0.0305, 0.2662, 0.0305, 0.2066, 0.1922, 0.2066, 0.1922, 0.2066, 0.0305, 0.2066, 0.0305, 0.1471, 0.1922, 0.1471, 0.1922, 0.1471, 0.0305, 0.1471, 0.0305, 0.08754, 0.1922, 0.08754, 0.1922, 0.08754, 0.0305, 0.08754, 0.0305, 0.02798, 0.1922, 0.02798, 0.1922, 0.9808, 0.0305, 0.9808, 0.0305, 0.9213, 0.1922, 0.9213, 0.1922, 0.9213, 0.0305, 0.9213, 0.0305, 0.8617, 0.1922, 0.8617, 0.1922, 0.8617, 0.0305, 0.8617, 0.0305, 0.8022, 0.1922, 0.8022, 0.1922, 0.8022, 0.0305, 0.8022, 0.0305, 0.7426, 0.1922, 0.7426, 0.1922, 0.7426, 0.0305, 0.7426, 0.0305, 0.6831, 0.1922, 0.6831, 0.1922, 0.6831, 0.0305, 0.6831, 0.0305, 0.6235, 0.1922, 0.6235, 0.1922, 0.6235, 0.0305, 0.6235, 0.0305, 0.564, 0.1922, 0.564, 0.1922, 0.564, 0.0305, 0.564, 0.0305, 0.5044, 0.1922, 0.5044, 0.1922, 0.5044, 0.0305, 0.5044, 0.0305, 0.4449, 0.1922, 0.4449, 0.1922, 0.4449, 0.0305, 0.4449, 0.0305, 0.3853, 0.1922, 0.3853, 0.4613, 0.6753, 0.5042, 0.7182, 0.457, 0.75, 0.4298, 0.7229, 0.1922, 0.3853, 0.0305, 0.3853, 0.0305, 0.3258, 0.1922, 0.3258, 0.1922, 0.3258, 0.0305, 0.3258, 0.0305, 0.2662, 0.1922, 0.2662, 0.222, 0.4213, 0.2448, 0.3663, 0.2869, 0.3241, 0.342, 0.3014, 0.4015, 0.3014, 0.4565, 0.3241, 0.4987, 0.3663, 0.5214, 0.4213, 0.5214, 0.4808, 0.4987, 0.5358, 0.4565, 0.578, 0.4015, 0.6008, 0.342, 0.6008, 0.2869, 0.578, 0.2448, 0.5358, 0.222, 0.4808, 0.4716, 0.7855, 0.4716, 0.8239, 0.4568, 0.8592, 0.4296, 0.8863, 0.3941, 0.9008, 0.3556, 0.9008, 0.3201, 0.886, 0.293, 0.8589, 0.2783, 0.8235, 0.2784, 0.7851, 0.2932, 0.7497, 0.3204, 0.7227, 0.3559, 0.7081, 0.3944, 0.7081, 0.4298, 0.7229, 0.457, 0.75, 0.2225, 0.7742, 0.2457, 0.7182, 0.2932, 0.7497, 0.2784, 0.7851, 0.5275, 0.7742, 0.5275, 0.8348, 0.4716, 0.8239, 0.4716, 0.7855, 0.4053, 0.9567, 0.3447, 0.9567, 0.3556, 0.9008, 0.3941, 0.9008, 0.2886, 0.6754, 0.3446, 0.6522, 0.3559, 0.7081, 0.3204, 0.7227, 0.2887, 0.9336, 0.2458, 0.8908, 0.293, 0.8589, 0.3201, 0.886, 0.5275, 0.8348, 0.5043, 0.8907, 0.4568, 0.8592, 0.4716, 0.8239, 0.4053, 0.6522, 0.4613, 0.6753, 0.4298, 0.7229, 0.3944, 0.7081, 0.2225, 0.8348, 0.2225, 0.7742, 0.2784, 0.7851, 0.2783, 0.8235, 0.4614, 0.9336, 0.4053, 0.9567, 0.3941, 0.9008, 0.4296, 0.8863, 0.5042, 0.7182, 0.5275, 0.7742, 0.4716, 0.7855, 0.457, 0.75, 0.2457, 0.7182, 0.2886, 0.6754, 0.3204, 0.7227, 0.2932, 0.7497, 0.3447, 0.9567, 0.2887, 0.9336, 0.3201, 0.886, 0.3556, 0.9008, 0.3446, 0.6522, 0.4053, 0.6522, 0.3944, 0.7081, 0.3559, 0.7081, 0.2458, 0.8908, 0.2225, 0.8348, 0.2783, 0.8235, 0.293, 0.8589, 0.5043, 0.8907, 0.4614, 0.9336, 0.4296, 0.8863, 0.4568, 0.8592, 0.1922, 0.2662, 0.0305, 0.2662, 0.0305, 0.2066, 0.1922, 0.2066, 0.1922, 0.2066, 0.0305, 0.2066, 0.0305, 0.1471, 0.1922, 0.1471, 0.1922, 0.1471, 0.0305, 0.1471, 0.0305, 0.08754, 0.1922, 0.08754, 0.1922, 0.08754, 0.0305, 0.08754, 0.0305, 0.02798, 0.1922, 0.02798, 0.1922, 0.9808, 0.0305, 0.9808, 0.0305, 0.9213, 0.1922, 0.9213, 0.1922, 0.9213, 0.0305, 0.9213, 0.0305, 0.8617, 0.1922, 0.8617, 0.1922, 0.8617, 0.0305, 0.8617, 0.0305, 0.8022, 0.1922, 0.8022, 0.1922, 0.8022, 0.0305, 0.8022, 0.0305, 0.7426, 0.1922, 0.7426, 0.1922, 0.7426, 0.0305, 0.7426, 0.0305, 0.6831, 0.1922, 0.6831, 0.1922, 0.6831, 0.0305, 0.6831, 0.0305, 0.6235, 0.1922, 0.6235, 0.1922, 0.6235, 0.0305, 0.6235, 0.0305, 0.564, 0.1922, 0.564, 0.1922, 0.564, 0.0305, 0.564, 0.0305, 0.5044, 0.1922, 0.5044, 0.1922, 0.5044, 0.0305, 0.5044, 0.0305, 0.4449, 0.1922, 0.4449, 0.1922, 0.4449, 0.0305, 0.4449, 0.0305, 0.3853, 0.1922, 0.3853, 0.4613, 0.6753, 0.5042, 0.7182, 0.457, 0.75, 0.4298, 0.7229, 0.1922, 0.3853, 0.0305, 0.3853, 0.0305, 0.3258, 0.1922, 0.3258, 0.1922, 0.3258, 0.0305, 0.3258, 0.0305, 0.2662, 0.1922, 0.2662, 0.222, 0.4213, 0.2448, 0.3663, 0.2869, 0.3241, 0.342, 0.3014, 0.4015, 0.3014, 0.4565, 0.3241, 0.4987, 0.3663, 0.5214, 0.4213, 0.5214, 0.4808, 0.4987, 0.5358, 0.4565, 0.578, 0.4015, 0.6008, 0.342, 0.6008, 0.2869, 0.578, 0.2448, 0.5358, 0.222, 0.4808, 0.4716, 0.7855, 0.4716, 0.8239, 0.4568, 0.8592, 0.4296, 0.8863, 0.3941, 0.9008, 0.3556, 0.9008, 0.3201, 0.886, 0.293, 0.8589, 0.2783, 0.8235, 0.2784, 0.7851, 0.2932, 0.7497, 0.3204, 0.7227, 0.3559, 0.7081, 0.3944, 0.7081, 0.4298, 0.7229, 0.457, 0.75, 0.2225, 0.7742, 0.2457, 0.7182, 0.2932, 0.7497, 0.2784, 0.7851, 0.5275, 0.7742, 0.5275, 0.8348, 0.4716, 0.8239, 0.4716, 0.7855, 0.4053, 0.9567, 0.3447, 0.9567, 0.3556, 0.9008, 0.3941, 0.9008, 0.2886, 0.6754, 0.3446, 0.6522, 0.3559, 0.7081, 0.3204, 0.7227, 0.2887, 0.9336, 0.2458, 0.8908, 0.293, 0.8589, 0.3201, 0.886, 0.5275, 0.8348, 0.5043, 0.8907, 0.4568, 0.8592, 0.4716, 0.8239, 0.4053, 0.6522, 0.4613, 0.6753, 0.4298, 0.7229, 0.3944, 0.7081, 0.2225, 0.8348, 0.2225, 0.7742, 0.2784, 0.7851, 0.2783, 0.8235, 0.4614, 0.9336, 0.4053, 0.9567, 0.3941, 0.9008, 0.4296, 0.8863, 0.5042, 0.7182, 0.5275, 0.7742, 0.4716, 0.7855, 0.457, 0.75, 0.2457, 0.7182, 0.2886, 0.6754, 0.3204, 0.7227, 0.2932, 0.7497, 0.3447, 0.9567, 0.2887, 0.9336, 0.3201, 0.886, 0.3556, 0.9008, 0.3446, 0.6522, 0.4053, 0.6522, 0.3944, 0.7081, 0.3559, 0.7081, 0.2458, 0.8908, 0.2225, 0.8348, 0.2783, 0.8235, 0.293, 0.8589, 0.5043, 0.8907, 0.4614, 0.9336, 0.4296, 0.8863, 0.4568, 0.8592, 0.1922, 0.2662, 0.0305, 0.2662, 0.0305, 0.2066, 0.1922, 0.2066, 0.1922, 0.2066, 0.0305, 0.2066, 0.0305, 0.1471, 0.1922, 0.1471, 0.1922, 0.1471, 0.0305, 0.1471, 0.0305, 0.08754, 0.1922, 0.08754, 0.1922, 0.08754, 0.0305, 0.08754, 0.0305, 0.02798, 0.1922, 0.02798, 0.1922, 0.9808, 0.0305, 0.9808, 0.0305, 0.9213, 0.1922, 0.9213, 0.1922, 0.9213, 0.0305, 0.9213, 0.0305, 0.8617, 0.1922, 0.8617, 0.1922, 0.8617, 0.0305, 0.8617, 0.0305, 0.8022, 0.1922, 0.8022, 0.1922, 0.8022, 0.0305, 0.8022, 0.0305, 0.7426, 0.1922, 0.7426, 0.1922, 0.7426, 0.0305, 0.7426, 0.0305, 0.6831, 0.1922, 0.6831, 0.1922, 0.6831, 0.0305, 0.6831, 0.0305, 0.6235, 0.1922, 0.6235, 0.1922, 0.6235, 0.0305, 0.6235, 0.0305, 0.564, 0.1922, 0.564, 0.1922, 0.564, 0.0305, 0.564, 0.0305, 0.5044, 0.1922, 0.5044, 0.1922, 0.5044, 0.0305, 0.5044, 0.0305, 0.4449, 0.1922, 0.4449, 0.1922, 0.4449, 0.0305, 0.4449, 0.0305, 0.3853, 0.1922, 0.3853, 0.4613, 0.6753, 0.5042, 0.7182, 0.457, 0.75, 0.4298, 0.7229, 0.1922, 0.3853, 0.0305, 0.3853, 0.0305, 0.3258, 0.1922, 0.3258, 0.1922, 0.3258, 0.0305, 0.3258, 0.0305, 0.2662, 0.1922, 0.2662, 0.222, 0.4213, 0.2448, 0.3663, 0.2869, 0.3241, 0.342, 0.3014, 0.4015, 0.3014, 0.4565, 0.3241, 0.4987, 0.3663, 0.5214, 0.4213, 0.5214, 0.4808, 0.4987, 0.5358, 0.4565, 0.578, 0.4015, 0.6008, 0.342, 0.6008, 0.2869, 0.578, 0.2448, 0.5358, 0.222, 0.4808, 0.4716, 0.7855, 0.4716, 0.8239, 0.4568, 0.8592, 0.4296, 0.8863, 0.3941, 0.9008, 0.3556, 0.9008, 0.3201, 0.886, 0.293, 0.8589, 0.2783, 0.8235, 0.2784, 0.7851, 0.2932, 0.7497, 0.3204, 0.7227, 0.3559, 0.7081, 0.3944, 0.7081, 0.4298, 0.7229, 0.457, 0.75, 0.2225, 0.7742, 0.2457, 0.7182, 0.2932, 0.7497, 0.2784, 0.7851, 0.5275, 0.7742, 0.5275, 0.8348, 0.4716, 0.8239, 0.4716, 0.7855, 0.4053, 0.9567, 0.3447, 0.9567, 0.3556, 0.9008, 0.3941, 0.9008, 0.2886, 0.6754, 0.3446, 0.6522, 0.3559, 0.7081, 0.3204, 0.7227, 0.2887, 0.9336, 0.2458, 0.8908, 0.293, 0.8589, 0.3201, 0.886, 0.5275, 0.8348, 0.5043, 0.8907, 0.4568, 0.8592, 0.4716, 0.8239, 0.4053, 0.6522, 0.4613, 0.6753, 0.4298, 0.7229, 0.3944, 0.7081, 0.2225, 0.8348, 0.2225, 0.7742, 0.2784, 0.7851, 0.2783, 0.8235, 0.4614, 0.9336, 0.4053, 0.9567, 0.3941, 0.9008, 0.4296, 0.8863, 0.5042, 0.7182, 0.5275, 0.7742, 0.4716, 0.7855, 0.457, 0.75, 0.2457, 0.7182, 0.2886, 0.6754, 0.3204, 0.7227, 0.2932, 0.7497, 0.3447, 0.9567, 0.2887, 0.9336, 0.3201, 0.886, 0.3556, 0.9008, 0.3446, 0.6522, 0.4053, 0.6522, 0.3944, 0.7081, 0.3559, 0.7081, 0.2458, 0.8908, 0.2225, 0.8348, 0.2783, 0.8235, 0.293, 0.8589, 0.5043, 0.8907, 0.4614, 0.9336, 0.4296, 0.8863, 0.4568, 0.8592, 0.1922, 0.2662, 0.1922, 0.2066, 0.0305, 0.2066, 0.0305, 0.2662, 0.1922, 0.2066, 0.1922, 0.1471, 0.0305, 0.1471, 0.0305, 0.2066, 0.1922, 0.1471, 0.1922, 0.08754, 0.0305, 0.08754, 0.0305, 0.1471, 0.1922, 0.08754, 0.1922, 0.02798, 0.0305, 0.02798, 0.0305, 0.08754, 0.1922, 0.9808, 0.1922, 0.9213, 0.0305, 0.9213, 0.0305, 0.9808, 0.1922, 0.9213, 0.1922, 0.8617, 0.0305, 0.8617, 0.0305, 0.9213, 0.1922, 0.8617, 0.1922, 0.8022, 0.0305, 0.8022, 0.0305, 0.8617, 0.1922, 0.8022, 0.1922, 0.7426, 0.0305, 0.7426, 0.0305, 0.8022, 0.1922, 0.7426, 0.1922, 0.6831, 0.0305, 0.6831, 0.0305, 0.7426, 0.1922, 0.6831, 0.1922, 0.6235, 0.0305, 0.6235, 0.0305, 0.6831, 0.1922, 0.6235, 0.1922, 0.564, 0.0305, 0.564, 0.0305, 0.6235, 0.1922, 0.564, 0.1922, 0.5044, 0.0305, 0.5044, 0.0305, 0.564, 0.1922, 0.5044, 0.1922, 0.4449, 0.0305, 0.4449, 0.0305, 0.5044, 0.1922, 0.4449, 0.1922, 0.3853, 0.0305, 0.3853, 0.0305, 0.4449, 0.4613, 0.6753, 0.4298, 0.7229, 0.457, 0.75, 0.5042, 0.7182, 0.1922, 0.3853, 0.1922, 0.3258, 0.0305, 0.3258, 0.0305, 0.3853, 0.1922, 0.3258, 0.1922, 0.2662, 0.0305, 0.2662, 0.0305, 0.3258, 0.222, 0.4213, 0.222, 0.4808, 0.2448, 0.5358, 0.2869, 0.578, 0.342, 0.6008, 0.4015, 0.6008, 0.4565, 0.578, 0.4987, 0.5358, 0.5214, 0.4808, 0.5214, 0.4213, 0.4987, 0.3663, 0.4565, 0.3241, 0.4015, 0.3014, 0.342, 0.3014, 0.2869, 0.3241, 0.2448, 0.3663, 0.4716, 0.7855, 0.457, 0.75, 0.4298, 0.7229, 0.3944, 0.7081, 0.3559, 0.7081, 0.3204, 0.7227, 0.2932, 0.7497, 0.2784, 0.7851, 0.2783, 0.8235, 0.293, 0.8589, 0.3201, 0.886, 0.3556, 0.9008, 0.3941, 0.9008, 0.4296, 0.8863, 0.4568, 0.8592, 0.4716, 0.8239, 0.2225, 0.7742, 0.2784, 0.7851, 0.2932, 0.7497, 0.2457, 0.7182, 0.5275, 0.7742, 0.4716, 0.7855, 0.4716, 0.8239, 0.5275, 0.8348, 0.4053, 0.9567, 0.3941, 0.9008, 0.3556, 0.9008, 0.3447, 0.9567, 0.2886, 0.6754, 0.3204, 0.7227, 0.3559, 0.7081, 0.3446, 0.6522, 0.2887, 0.9336, 0.3201, 0.886, 0.293, 0.8589, 0.2458, 0.8908, 0.5275, 0.8348, 0.4716, 0.8239, 0.4568, 0.8592, 0.5043, 0.8907, 0.4053, 0.6522, 0.3944, 0.7081, 0.4298, 0.7229, 0.4613, 0.6753, 0.2225, 0.8348, 0.2783, 0.8235, 0.2784, 0.7851, 0.2225, 0.7742, 0.4614, 0.9336, 0.4296, 0.8863, 0.3941, 0.9008, 0.4053, 0.9567, 0.5042, 0.7182, 0.457, 0.75, 0.4716, 0.7855, 0.5275, 0.7742, 0.2457, 0.7182, 0.2932, 0.7497, 0.3204, 0.7227, 0.2886, 0.6754, 0.3447, 0.9567, 0.3556, 0.9008, 0.3201, 0.886, 0.2887, 0.9336, 0.3446, 0.6522, 0.3559, 0.7081, 0.3944, 0.7081, 0.4053, 0.6522, 0.2458, 0.8908, 0.293, 0.8589, 0.2783, 0.8235, 0.2225, 0.8348, 0.5043, 0.8907, 0.4568, 0.8592, 0.4296, 0.8863, 0.4614, 0.9336, 0.1922, 0.2662, 0.1922, 0.2066, 0.0305, 0.2066, 0.0305, 0.2662, 0.1922, 0.2066, 0.1922, 0.1471, 0.0305, 0.1471, 0.0305, 0.2066, 0.1922, 0.1471, 0.1922, 0.08754, 0.0305, 0.08754, 0.0305, 0.1471, 0.1922, 0.08754, 0.1922, 0.02798, 0.0305, 0.02798, 0.0305, 0.08754, 0.1922, 0.9808, 0.1922, 0.9213, 0.0305, 0.9213, 0.0305, 0.9808, 0.1922, 0.9213, 0.1922, 0.8617, 0.0305, 0.8617, 0.0305, 0.9213, 0.1922, 0.8617, 0.1922, 0.8022, 0.0305, 0.8022, 0.0305, 0.8617, 0.1922, 0.8022, 0.1922, 0.7426, 0.0305, 0.7426, 0.0305, 0.8022, 0.1922, 0.7426, 0.1922, 0.6831, 0.0305, 0.6831, 0.0305, 0.7426, 0.1922, 0.6831, 0.1922, 0.6235, 0.0305, 0.6235, 0.0305, 0.6831, 0.1922, 0.6235, 0.1922, 0.564, 0.0305, 0.564, 0.0305, 0.6235, 0.1922, 0.564, 0.1922, 0.5044, 0.0305, 0.5044, 0.0305, 0.564, 0.1922, 0.5044, 0.1922, 0.4449, 0.0305, 0.4449, 0.0305, 0.5044, 0.1922, 0.4449, 0.1922, 0.3853, 0.0305, 0.3853, 0.0305, 0.4449, 0.4613, 0.6753, 0.4298, 0.7229, 0.457, 0.75, 0.5042, 0.7182, 0.1922, 0.3853, 0.1922, 0.3258, 0.0305, 0.3258, 0.0305, 0.3853, 0.1922, 0.3258, 0.1922, 0.2662, 0.0305, 0.2662, 0.0305, 0.3258, 0.222, 0.4213, 0.222, 0.4808, 0.2448, 0.5358, 0.2869, 0.578, 0.342, 0.6008, 0.4015, 0.6008, 0.4565, 0.578, 0.4987, 0.5358, 0.5214, 0.4808, 0.5214, 0.4213, 0.4987, 0.3663, 0.4565, 0.3241, 0.4015, 0.3014, 0.342, 0.3014, 0.2869, 0.3241, 0.2448, 0.3663, 0.4716, 0.7855, 0.457, 0.75, 0.4298, 0.7229, 0.3944, 0.7081, 0.3559, 0.7081, 0.3204, 0.7227, 0.2932, 0.7497, 0.2784, 0.7851, 0.2783, 0.8235, 0.293, 0.8589, 0.3201, 0.886, 0.3556, 0.9008, 0.3941, 0.9008, 0.4296, 0.8863, 0.4568, 0.8592, 0.4716, 0.8239, 0.2225, 0.7742, 0.2784, 0.7851, 0.2932, 0.7497, 0.2457, 0.7182, 0.5275, 0.7742, 0.4716, 0.7855, 0.4716, 0.8239, 0.5275, 0.8348, 0.4053, 0.9567, 0.3941, 0.9008, 0.3556, 0.9008, 0.3447, 0.9567, 0.2886, 0.6754, 0.3204, 0.7227, 0.3559, 0.7081, 0.3446, 0.6522, 0.2887, 0.9336, 0.3201, 0.886, 0.293, 0.8589, 0.2458, 0.8908, 0.5275, 0.8348, 0.4716, 0.8239, 0.4568, 0.8592, 0.5043, 0.8907, 0.4053, 0.6522, 0.3944, 0.7081, 0.4298, 0.7229, 0.4613, 0.6753, 0.2225, 0.8348, 0.2783, 0.8235, 0.2784, 0.7851, 0.2225, 0.7742, 0.4614, 0.9336, 0.4296, 0.8863, 0.3941, 0.9008, 0.4053, 0.9567, 0.5042, 0.7182, 0.457, 0.75, 0.4716, 0.7855, 0.5275, 0.7742, 0.2457, 0.7182, 0.2932, 0.7497, 0.3204, 0.7227, 0.2886, 0.6754, 0.3447, 0.9567, 0.3556, 0.9008, 0.3201, 0.886, 0.2887, 0.9336, 0.3446, 0.6522, 0.3559, 0.7081, 0.3944, 0.7081, 0.4053, 0.6522, 0.2458, 0.8908, 0.293, 0.8589, 0.2783, 0.8235, 0.2225, 0.8348, 0.5043, 0.8907, 0.4568, 0.8592, 0.4296, 0.8863, 0.4614, 0.9336, 0.1922, 0.2662, 0.1922, 0.2066, 0.0305, 0.2066, 0.0305, 0.2662, 0.1922, 0.2066, 0.1922, 0.1471, 0.0305, 0.1471, 0.0305, 0.2066, 0.1922, 0.1471, 0.1922, 0.08754, 0.0305, 0.08754, 0.0305, 0.1471, 0.1922, 0.08754, 0.1922, 0.02798, 0.0305, 0.02798, 0.0305, 0.08754, 0.1922, 0.9808, 0.1922, 0.9213, 0.0305, 0.9213, 0.0305, 0.9808, 0.1922, 0.9213, 0.1922, 0.8617, 0.0305, 0.8617, 0.0305, 0.9213, 0.1922, 0.8617, 0.1922, 0.8022, 0.0305, 0.8022, 0.0305, 0.8617, 0.1922, 0.8022, 0.1922, 0.7426, 0.0305, 0.7426, 0.0305, 0.8022, 0.1922, 0.7426, 0.1922, 0.6831, 0.0305, 0.6831, 0.0305, 0.7426, 0.1922, 0.6831, 0.1922, 0.6235, 0.0305, 0.6235, 0.0305, 0.6831, 0.1922, 0.6235, 0.1922, 0.564, 0.0305, 0.564, 0.0305, 0.6235, 0.1922, 0.564, 0.1922, 0.5044, 0.0305, 0.5044, 0.0305, 0.564, 0.1922, 0.5044, 0.1922, 0.4449, 0.0305, 0.4449, 0.0305, 0.5044, 0.1922, 0.4449, 0.1922, 0.3853, 0.0305, 0.3853, 0.0305, 0.4449, 0.4613, 0.6753, 0.4298, 0.7229, 0.457, 0.75, 0.5042, 0.7182, 0.1922, 0.3853, 0.1922, 0.3258, 0.0305, 0.3258, 0.0305, 0.3853, 0.1922, 0.3258, 0.1922, 0.2662, 0.0305, 0.2662, 0.0305, 0.3258, 0.222, 0.4213, 0.222, 0.4808, 0.2448, 0.5358, 0.2869, 0.578, 0.342, 0.6008, 0.4015, 0.6008, 0.4565, 0.578, 0.4987, 0.5358, 0.5214, 0.4808, 0.5214, 0.4213, 0.4987, 0.3663, 0.4565, 0.3241, 0.4015, 0.3014, 0.342, 0.3014, 0.2869, 0.3241, 0.2448, 0.3663, 0.4716, 0.7855, 0.457, 0.75, 0.4298, 0.7229, 0.3944, 0.7081, 0.3559, 0.7081, 0.3204, 0.7227, 0.2932, 0.7497, 0.2784, 0.7851, 0.2783, 0.8235, 0.293, 0.8589, 0.3201, 0.886, 0.3556, 0.9008, 0.3941, 0.9008, 0.4296, 0.8863, 0.4568, 0.8592, 0.4716, 0.8239, 0.2225, 0.7742, 0.2784, 0.7851, 0.2932, 0.7497, 0.2457, 0.7182, 0.5275, 0.7742, 0.4716, 0.7855, 0.4716, 0.8239, 0.5275, 0.8348, 0.4053, 0.9567, 0.3941, 0.9008, 0.3556, 0.9008, 0.3447, 0.9567, 0.2886, 0.6754, 0.3204, 0.7227, 0.3559, 0.7081, 0.3446, 0.6522, 0.2887, 0.9336, 0.3201, 0.886, 0.293, 0.8589, 0.2458, 0.8908, 0.5275, 0.8348, 0.4716, 0.8239, 0.4568, 0.8592, 0.5043, 0.8907, 0.4053, 0.6522, 0.3944, 0.7081, 0.4298, 0.7229, 0.4613, 0.6753, 0.2225, 0.8348, 0.2783, 0.8235, 0.2784, 0.7851, 0.2225, 0.7742, 0.4614, 0.9336, 0.4296, 0.8863, 0.3941, 0.9008, 0.4053, 0.9567, 0.5042, 0.7182, 0.457, 0.75, 0.4716, 0.7855, 0.5275, 0.7742, 0.2457, 0.7182, 0.2932, 0.7497, 0.3204, 0.7227, 0.2886, 0.6754, 0.3447, 0.9567, 0.3556, 0.9008, 0.3201, 0.886, 0.2887, 0.9336, 0.3446, 0.6522, 0.3559, 0.7081, 0.3944, 0.7081, 0.4053, 0.6522, 0.2458, 0.8908, 0.293, 0.8589, 0.2783, 0.8235, 0.2225, 0.8348, 0.5043, 0.8907, 0.4568, 0.8592, 0.4296, 0.8863, 0.4614, 0.9336])
me_cylinder_013.materials.append(mat_material)
me_cylinder_013.use_remesh_preserve_volume = False
me_cylinder_013.use_remesh_preserve_attributes = False
me_cylinder_013.use_mirror_vertex_groups = False
me_cylinder_013.update()
me_cube_004 = bpy.data.meshes.new('Cube.004')
me_cube_004.from_pydata([(-0.3446, -0.4797, -0.3446), (-0.3446, -0.4797, 0.3446), (-0.3446, 0.4797, -0.3446), (-0.3446, 0.4797, 0.3446), (0.3446, -0.4797, -0.3446), (0.3446, -0.4797, 0.3446), (0.3446, 0.4797, -0.3446), (0.3446, 0.4797, 0.3446), (-0.3446, 0.2332, -0.3446), (-0.3446, -0.2332, -0.3446), (-0.3446, -0.2332, 0.3446), (-0.3446, 0.2332, 0.3446), (0.3446, -0.2332, -0.3446), (0.3446, 0.2332, -0.3446), (0.3446, 0.2332, 0.3446), (0.3446, -0.2332, 0.3446), (-0.3446, -0.3565, -0.3446), (0.3446, -0.3565, 0.3446), (-0.3446, -0.3565, 0.3446), (0.3446, -0.3565, -0.3446), (-0.3446, 0.3565, 0.3446), (0.3446, 0.3565, -0.3446), (-0.3446, 0.3565, -0.3446), (0.3446, 0.3565, 0.3446), (-0.3658, 0.3565, -0.3658), (-0.3658, 0.2332, -0.3658), (-0.3658, -0.3565, 0.3658), (-0.3658, -0.2332, 0.3658), (0.3658, -0.3565, -0.3658), (0.3658, -0.2332, -0.3658), (0.3658, 0.3565, 0.3658), (0.3658, 0.2332, 0.3658), (-0.3658, 0.2332, 0.3658), (0.3658, -0.2332, 0.3658), (0.3658, 0.2332, -0.3658), (-0.3658, -0.2332, -0.3658), (-0.3658, -0.3565, -0.3658), (0.3658, -0.3565, 0.3658), (-0.3658, 0.3565, 0.3658), (0.3658, 0.3565, -0.3658)], [], [(22, 20, 3, 2), (2, 3, 7, 6), (19, 17, 5, 4), (4, 5, 1, 0), (16, 19, 4, 0), (17, 18, 1, 5), (22, 21, 39, 24), (14, 11, 10, 15), (10, 9, 35, 27), (8, 13, 12, 9), (18, 17, 37, 26), (13, 14, 15, 12), (21, 23, 30, 39), (9, 10, 11, 8), (0, 1, 18, 16), (12, 15, 33, 29), (16, 18, 26, 36), (14, 13, 34, 31), (6, 7, 23, 21), (2, 6, 21, 22), (7, 3, 20, 23), (9, 12, 29, 35), (30, 38, 32, 31), (24, 39, 34, 25), (39, 30, 31, 34), (36, 26, 27, 35), (33, 27, 26, 37), (35, 29, 28, 36), (29, 33, 37, 28), (25, 32, 38, 24), (19, 16, 36, 28), (8, 11, 32, 25), (23, 20, 38, 30), (11, 14, 31, 32), (17, 19, 28, 37), (20, 22, 24, 38), (15, 10, 27, 33), (13, 8, 25, 34)])
_uv = me_cube_004.uv_layers.new(name='UVMap')
_uv.uv.foreach_set('vector', [0.4908, 0.1012, 0.7244, 0.1012, 0.7244, 0.143, 0.4908, 0.143, 0.5366, 0.5833, 0.5366, 0.3497, 0.7702, 0.3497, 0.7702, 0.5833, 0.2572, 0.09087, 0.02363, 0.09087, 0.02363, 0.04909, 0.2572, 0.04909, 0.769, 0.6093, 0.769, 0.8429, 0.5354, 0.8429, 0.5354, 0.6093, 0.4908, 0.09087, 0.2572, 0.09087, 0.2572, 0.04909, 0.4908, 0.04909, 0.958, 0.09087, 0.7244, 0.09087, 0.7244, 0.04909, 0.958, 0.04909, 0.02828, 0.3482, 0.02828, 0.5818, 0.02107, 0.589, 0.02107, 0.341, 0.0224, 0.1507, 0.256, 0.1507, 0.256, 0.3088, 0.0224, 0.3088, 0.519, 0.3482, 0.2854, 0.3482, 0.2782, 0.341, 0.5262, 0.341, 0.4896, 0.1507, 0.7232, 0.1507, 0.7232, 0.3088, 0.4896, 0.3088, 0.02828, 0.8451, 0.2619, 0.8451, 0.2691, 0.8523, 0.02107, 0.8523, 0.7232, 0.1507, 0.9567, 0.1507, 0.9567, 0.3088, 0.7232, 0.3088, 0.02828, 0.5818, 0.2619, 0.5818, 0.2691, 0.589, 0.02107, 0.589, 0.4896, 0.3088, 0.256, 0.3088, 0.256, 0.1507, 0.4896, 0.1507, 0.4908, 0.04909, 0.7244, 0.04909, 0.7244, 0.09087, 0.4908, 0.09087, 0.2855, 0.5818, 0.5191, 0.5818, 0.5263, 0.589, 0.2782, 0.589, 0.02828, 0.6115, 0.02828, 0.8451, 0.02107, 0.8523, 0.02107, 0.6043, 0.5178, 0.8451, 0.5178, 0.6115, 0.525, 0.6043, 0.525, 0.8523, 0.2572, 0.143, 0.02363, 0.143, 0.02363, 0.1012, 0.2572, 0.1012, 0.4908, 0.143, 0.2572, 0.143, 0.2572, 0.1012, 0.4908, 0.1012, 0.958, 0.143, 0.7244, 0.143, 0.7244, 0.1012, 0.958, 0.1012, 0.2854, 0.3482, 0.2855, 0.5818, 0.2782, 0.589, 0.2782, 0.341, 0.996, 0.9206, 0.748, 0.9206, 0.748, 0.8788, 0.996, 0.8788, 0.5, 0.9206, 0.252, 0.9206, 0.252, 0.8788, 0.5, 0.8788, 0.252, 0.9206, 0.003993, 0.9206, 0.003993, 0.8788, 0.252, 0.8788, 0.5, 0.9285, 0.748, 0.9285, 0.748, 0.9702, 0.5, 0.9702, 0.996, 0.9702, 0.748, 0.9702, 0.748, 0.9285, 0.996, 0.9285, 0.5, 0.9702, 0.252, 0.9702, 0.252, 0.9285, 0.5, 0.9285, 0.252, 0.9702, 0.003993, 0.9702, 0.003993, 0.9285, 0.252, 0.9285, 0.5, 0.8788, 0.748, 0.8788, 0.748, 0.9206, 0.5, 0.9206, 0.2619, 0.6115, 0.02828, 0.6115, 0.02107, 0.6043, 0.2691, 0.6043, 0.2842, 0.6115, 0.2842, 0.8451, 0.277, 0.8523, 0.277, 0.6043, 0.2619, 0.5818, 0.2619, 0.3482, 0.2691, 0.341, 0.2691, 0.589, 0.2842, 0.8451, 0.5178, 0.8451, 0.525, 0.8523, 0.277, 0.8523, 0.2619, 0.8451, 0.2619, 0.6115, 0.2691, 0.6043, 0.2691, 0.8523, 0.2619, 0.3482, 0.02828, 0.3482, 0.02107, 0.341, 0.2691, 0.341, 0.519, 0.5818, 0.519, 0.3482, 0.5262, 0.341, 0.5262, 0.589, 0.5178, 0.6115, 0.2842, 0.6115, 0.277, 0.6043, 0.525, 0.6043])
me_cube_004.use_remesh_preserve_volume = False
me_cube_004.use_remesh_preserve_attributes = False
me_cube_004.use_mirror_vertex_groups = False
me_cube_004.update()
me_cube_003 = bpy.data.meshes.new('Cube.003')
me_cube_003.from_pydata([(-0.3446, -0.4797, -0.3446), (-0.3446, -0.4797, 0.3446), (-0.3446, 0.4797, -0.3446), (-0.3446, 0.4797, 0.3446), (0.3446, -0.4797, -0.3446), (0.3446, -0.4797, 0.3446), (0.3446, 0.4797, -0.3446), (0.3446, 0.4797, 0.3446), (-0.3446, 0.2332, -0.3446), (-0.3446, -0.2332, -0.3446), (-0.3446, -0.2332, 0.3446), (-0.3446, 0.2332, 0.3446), (0.3446, -0.2332, -0.3446), (0.3446, 0.2332, -0.3446), (0.3446, 0.2332, 0.3446), (0.3446, -0.2332, 0.3446), (-0.3446, -0.3565, -0.3446), (0.3446, -0.3565, 0.3446), (-0.3446, -0.3565, 0.3446), (0.3446, -0.3565, -0.3446), (-0.3446, 0.3565, 0.3446), (0.3446, 0.3565, -0.3446), (-0.3446, 0.3565, -0.3446), (0.3446, 0.3565, 0.3446), (-0.3658, 0.3565, -0.3658), (-0.3658, 0.2332, -0.3658), (-0.3658, -0.3565, 0.3658), (-0.3658, -0.2332, 0.3658), (0.3658, -0.3565, -0.3658), (0.3658, -0.2332, -0.3658), (0.3658, 0.3565, 0.3658), (0.3658, 0.2332, 0.3658), (-0.3658, 0.2332, 0.3658), (0.3658, -0.2332, 0.3658), (0.3658, 0.2332, -0.3658), (-0.3658, -0.2332, -0.3658), (-0.3658, -0.3565, -0.3658), (0.3658, -0.3565, 0.3658), (-0.3658, 0.3565, 0.3658), (0.3658, 0.3565, -0.3658)], [], [(22, 20, 3, 2), (2, 3, 7, 6), (19, 17, 5, 4), (4, 5, 1, 0), (16, 19, 4, 0), (17, 18, 1, 5), (22, 21, 39, 24), (14, 11, 10, 15), (10, 9, 35, 27), (8, 13, 12, 9), (18, 17, 37, 26), (13, 14, 15, 12), (21, 23, 30, 39), (9, 10, 11, 8), (0, 1, 18, 16), (12, 15, 33, 29), (16, 18, 26, 36), (14, 13, 34, 31), (6, 7, 23, 21), (2, 6, 21, 22), (7, 3, 20, 23), (9, 12, 29, 35), (30, 38, 32, 31), (24, 39, 34, 25), (39, 30, 31, 34), (36, 26, 27, 35), (33, 27, 26, 37), (35, 29, 28, 36), (29, 33, 37, 28), (25, 32, 38, 24), (19, 16, 36, 28), (8, 11, 32, 25), (23, 20, 38, 30), (11, 14, 31, 32), (17, 19, 28, 37), (20, 22, 24, 38), (15, 10, 27, 33), (13, 8, 25, 34)])
_uv = me_cube_003.uv_layers.new(name='UVMap')
_uv.uv.foreach_set('vector', [0.4908, 0.1012, 0.7244, 0.1012, 0.7244, 0.143, 0.4908, 0.143, 0.5366, 0.5833, 0.5366, 0.3497, 0.7702, 0.3497, 0.7702, 0.5833, 0.2572, 0.09087, 0.02363, 0.09087, 0.02363, 0.04909, 0.2572, 0.04909, 0.769, 0.6093, 0.769, 0.8429, 0.5354, 0.8429, 0.5354, 0.6093, 0.4908, 0.09087, 0.2572, 0.09087, 0.2572, 0.04909, 0.4908, 0.04909, 0.958, 0.09087, 0.7244, 0.09087, 0.7244, 0.04909, 0.958, 0.04909, 0.02828, 0.3482, 0.02828, 0.5818, 0.02107, 0.589, 0.02107, 0.341, 0.0224, 0.1507, 0.256, 0.1507, 0.256, 0.3088, 0.0224, 0.3088, 0.519, 0.3482, 0.2854, 0.3482, 0.2782, 0.341, 0.5262, 0.341, 0.4896, 0.1507, 0.7232, 0.1507, 0.7232, 0.3088, 0.4896, 0.3088, 0.02828, 0.8451, 0.2619, 0.8451, 0.2691, 0.8523, 0.02107, 0.8523, 0.7232, 0.1507, 0.9567, 0.1507, 0.9567, 0.3088, 0.7232, 0.3088, 0.02828, 0.5818, 0.2619, 0.5818, 0.2691, 0.589, 0.02107, 0.589, 0.4896, 0.3088, 0.256, 0.3088, 0.256, 0.1507, 0.4896, 0.1507, 0.4908, 0.04909, 0.7244, 0.04909, 0.7244, 0.09087, 0.4908, 0.09087, 0.2855, 0.5818, 0.5191, 0.5818, 0.5263, 0.589, 0.2782, 0.589, 0.02828, 0.6115, 0.02828, 0.8451, 0.02107, 0.8523, 0.02107, 0.6043, 0.5178, 0.8451, 0.5178, 0.6115, 0.525, 0.6043, 0.525, 0.8523, 0.2572, 0.143, 0.02363, 0.143, 0.02363, 0.1012, 0.2572, 0.1012, 0.4908, 0.143, 0.2572, 0.143, 0.2572, 0.1012, 0.4908, 0.1012, 0.958, 0.143, 0.7244, 0.143, 0.7244, 0.1012, 0.958, 0.1012, 0.2854, 0.3482, 0.2855, 0.5818, 0.2782, 0.589, 0.2782, 0.341, 0.996, 0.9206, 0.748, 0.9206, 0.748, 0.8788, 0.996, 0.8788, 0.5, 0.9206, 0.252, 0.9206, 0.252, 0.8788, 0.5, 0.8788, 0.252, 0.9206, 0.003993, 0.9206, 0.003993, 0.8788, 0.252, 0.8788, 0.5, 0.9285, 0.748, 0.9285, 0.748, 0.9702, 0.5, 0.9702, 0.996, 0.9702, 0.748, 0.9702, 0.748, 0.9285, 0.996, 0.9285, 0.5, 0.9702, 0.252, 0.9702, 0.252, 0.9285, 0.5, 0.9285, 0.252, 0.9702, 0.003993, 0.9702, 0.003993, 0.9285, 0.252, 0.9285, 0.5, 0.8788, 0.748, 0.8788, 0.748, 0.9206, 0.5, 0.9206, 0.2619, 0.6115, 0.02828, 0.6115, 0.02107, 0.6043, 0.2691, 0.6043, 0.2842, 0.6115, 0.2842, 0.8451, 0.277, 0.8523, 0.277, 0.6043, 0.2619, 0.5818, 0.2619, 0.3482, 0.2691, 0.341, 0.2691, 0.589, 0.2842, 0.8451, 0.5178, 0.8451, 0.525, 0.8523, 0.277, 0.8523, 0.2619, 0.8451, 0.2619, 0.6115, 0.2691, 0.6043, 0.2691, 0.8523, 0.2619, 0.3482, 0.02828, 0.3482, 0.02107, 0.341, 0.2691, 0.341, 0.519, 0.5818, 0.519, 0.3482, 0.5262, 0.341, 0.5262, 0.589, 0.5178, 0.6115, 0.2842, 0.6115, 0.277, 0.6043, 0.525, 0.6043])
me_cube_003.use_remesh_preserve_volume = False
me_cube_003.use_remesh_preserve_attributes = False
me_cube_003.use_mirror_vertex_groups = False
me_cube_003.update()
me_cube_005 = bpy.data.meshes.new('Cube.005')
me_cube_005.from_pydata([(-0.3446, -0.4797, -0.3446), (-0.3446, -0.4797, 0.3446), (-0.3446, 0.4797, -0.3446), (-0.3446, 0.4797, 0.3446), (0.3446, -0.4797, -0.3446), (0.3446, -0.4797, 0.3446), (0.3446, 0.4797, -0.3446), (0.3446, 0.4797, 0.3446), (-0.3446, 0.2332, -0.3446), (-0.3446, -0.2332, -0.3446), (-0.3446, -0.2332, 0.3446), (-0.3446, 0.2332, 0.3446), (0.3446, -0.2332, -0.3446), (0.3446, 0.2332, -0.3446), (0.3446, 0.2332, 0.3446), (0.3446, -0.2332, 0.3446), (-0.3446, -0.3565, -0.3446), (0.3446, -0.3565, 0.3446), (-0.3446, -0.3565, 0.3446), (0.3446, -0.3565, -0.3446), (-0.3446, 0.3565, 0.3446), (0.3446, 0.3565, -0.3446), (-0.3446, 0.3565, -0.3446), (0.3446, 0.3565, 0.3446), (-0.3658, 0.3565, -0.3658), (-0.3658, 0.2332, -0.3658), (-0.3658, -0.3565, 0.3658), (-0.3658, -0.2332, 0.3658), (0.3658, -0.3565, -0.3658), (0.3658, -0.2332, -0.3658), (0.3658, 0.3565, 0.3658), (0.3658, 0.2332, 0.3658), (-0.3658, 0.2332, 0.3658), (0.3658, -0.2332, 0.3658), (0.3658, 0.2332, -0.3658), (-0.3658, -0.2332, -0.3658), (-0.3658, -0.3565, -0.3658), (0.3658, -0.3565, 0.3658), (-0.3658, 0.3565, 0.3658), (0.3658, 0.3565, -0.3658)], [], [(22, 20, 3, 2), (2, 3, 7, 6), (19, 17, 5, 4), (4, 5, 1, 0), (16, 19, 4, 0), (17, 18, 1, 5), (22, 21, 39, 24), (14, 11, 10, 15), (10, 9, 35, 27), (8, 13, 12, 9), (18, 17, 37, 26), (13, 14, 15, 12), (21, 23, 30, 39), (9, 10, 11, 8), (0, 1, 18, 16), (12, 15, 33, 29), (16, 18, 26, 36), (14, 13, 34, 31), (6, 7, 23, 21), (2, 6, 21, 22), (7, 3, 20, 23), (9, 12, 29, 35), (30, 38, 32, 31), (24, 39, 34, 25), (39, 30, 31, 34), (36, 26, 27, 35), (33, 27, 26, 37), (35, 29, 28, 36), (29, 33, 37, 28), (25, 32, 38, 24), (19, 16, 36, 28), (8, 11, 32, 25), (23, 20, 38, 30), (11, 14, 31, 32), (17, 19, 28, 37), (20, 22, 24, 38), (15, 10, 27, 33), (13, 8, 25, 34)])
_uv = me_cube_005.uv_layers.new(name='UVMap')
_uv.uv.foreach_set('vector', [0.4908, 0.1012, 0.7244, 0.1012, 0.7244, 0.143, 0.4908, 0.143, 0.5366, 0.5833, 0.5366, 0.3497, 0.7702, 0.3497, 0.7702, 0.5833, 0.2572, 0.09087, 0.02363, 0.09087, 0.02363, 0.04909, 0.2572, 0.04909, 0.769, 0.6093, 0.769, 0.8429, 0.5354, 0.8429, 0.5354, 0.6093, 0.4908, 0.09087, 0.2572, 0.09087, 0.2572, 0.04909, 0.4908, 0.04909, 0.958, 0.09087, 0.7244, 0.09087, 0.7244, 0.04909, 0.958, 0.04909, 0.02828, 0.3482, 0.02828, 0.5818, 0.02107, 0.589, 0.02107, 0.341, 0.0224, 0.1507, 0.256, 0.1507, 0.256, 0.3088, 0.0224, 0.3088, 0.519, 0.3482, 0.2854, 0.3482, 0.2782, 0.341, 0.5262, 0.341, 0.4896, 0.1507, 0.7232, 0.1507, 0.7232, 0.3088, 0.4896, 0.3088, 0.02828, 0.8451, 0.2619, 0.8451, 0.2691, 0.8523, 0.02107, 0.8523, 0.7232, 0.1507, 0.9567, 0.1507, 0.9567, 0.3088, 0.7232, 0.3088, 0.02828, 0.5818, 0.2619, 0.5818, 0.2691, 0.589, 0.02107, 0.589, 0.4896, 0.3088, 0.256, 0.3088, 0.256, 0.1507, 0.4896, 0.1507, 0.4908, 0.04909, 0.7244, 0.04909, 0.7244, 0.09087, 0.4908, 0.09087, 0.2855, 0.5818, 0.5191, 0.5818, 0.5263, 0.589, 0.2782, 0.589, 0.02828, 0.6115, 0.02828, 0.8451, 0.02107, 0.8523, 0.02107, 0.6043, 0.5178, 0.8451, 0.5178, 0.6115, 0.525, 0.6043, 0.525, 0.8523, 0.2572, 0.143, 0.02363, 0.143, 0.02363, 0.1012, 0.2572, 0.1012, 0.4908, 0.143, 0.2572, 0.143, 0.2572, 0.1012, 0.4908, 0.1012, 0.958, 0.143, 0.7244, 0.143, 0.7244, 0.1012, 0.958, 0.1012, 0.2854, 0.3482, 0.2855, 0.5818, 0.2782, 0.589, 0.2782, 0.341, 0.996, 0.9206, 0.748, 0.9206, 0.748, 0.8788, 0.996, 0.8788, 0.5, 0.9206, 0.252, 0.9206, 0.252, 0.8788, 0.5, 0.8788, 0.252, 0.9206, 0.003993, 0.9206, 0.003993, 0.8788, 0.252, 0.8788, 0.5, 0.9285, 0.748, 0.9285, 0.748, 0.9702, 0.5, 0.9702, 0.996, 0.9702, 0.748, 0.9702, 0.748, 0.9285, 0.996, 0.9285, 0.5, 0.9702, 0.252, 0.9702, 0.252, 0.9285, 0.5, 0.9285, 0.252, 0.9702, 0.003993, 0.9702, 0.003993, 0.9285, 0.252, 0.9285, 0.5, 0.8788, 0.748, 0.8788, 0.748, 0.9206, 0.5, 0.9206, 0.2619, 0.6115, 0.02828, 0.6115, 0.02107, 0.6043, 0.2691, 0.6043, 0.2842, 0.6115, 0.2842, 0.8451, 0.277, 0.8523, 0.277, 0.6043, 0.2619, 0.5818, 0.2619, 0.3482, 0.2691, 0.341, 0.2691, 0.589, 0.2842, 0.8451, 0.5178, 0.8451, 0.525, 0.8523, 0.277, 0.8523, 0.2619, 0.8451, 0.2619, 0.6115, 0.2691, 0.6043, 0.2691, 0.8523, 0.2619, 0.3482, 0.02828, 0.3482, 0.02107, 0.341, 0.2691, 0.341, 0.519, 0.5818, 0.519, 0.3482, 0.5262, 0.341, 0.5262, 0.589, 0.5178, 0.6115, 0.2842, 0.6115, 0.277, 0.6043, 0.525, 0.6043])
me_cube_005.use_remesh_preserve_volume = False
me_cube_005.use_remesh_preserve_attributes = False
me_cube_005.use_mirror_vertex_groups = False
me_cube_005.update()

# ---- curves / text
cu_beziercircle = bpy.data.curves.new('BezierCircle', 'CURVE')
cu_beziercircle.dimensions = '3D'
_sp = cu_beziercircle.splines.new('BEZIER'); _sp.bezier_points.add(3)
_sp.bezier_points.foreach_set('co', [-1.0, 0.0, 0.0, 0.0, 1.0, 0.0, 1.0, 0.0, 0.0, 0.0, -1.0, 0.0])
_sp.bezier_points.foreach_set('handle_left', [-1.0, -0.5521, 0.0, -0.5521, 1.0, 0.0, 1.0, 0.5521, 0.0, 0.5521, -1.0, 0.0])
_sp.bezier_points.foreach_set('handle_right', [-1.0, 0.5521, 0.0, 0.5521, 1.0, 0.0, 1.0, -0.5521, 0.0, -0.5521, -1.0, 0.0])
for _p, _l, _r in zip(_sp.bezier_points, ['AUTO', 'AUTO', 'AUTO', 'AUTO'], ['AUTO', 'AUTO', 'AUTO', 'AUTO']): _p.handle_left_type = _l; _p.handle_right_type = _r
_sp.order_u = 0
_sp.order_v = 0
_sp.use_cyclic_u = True
cu_beziercircle.path_duration = 96
cu_beziercircle.use_path = True
cu_beziercircle.use_path_clamp = True
cu_beziercircle.bevel_resolution = 0
cu_beziercircle.eval_time = 111.0
cu_beziercircle.fill_mode = 'HALF'

# ---- objects
ob_beziercircle = bpy.data.objects.new('BezierCircle', cu_beziercircle)
ob_wheels = bpy.data.objects.new('wheels', me_cylinder_013)
ob_cube_001 = bpy.data.objects.new('Cube.001', me_cube_004)
ob_cube = bpy.data.objects.new('Cube', me_cube_003)
ob_cube_002 = bpy.data.objects.new('Cube.002', me_cube_005)

# ---- transforms, parenting, visibility, modifiers, constraints
ob_beziercircle.location = (0.00247, 0.01433, 0.01464)
ob_beziercircle.scale = (3.515, 3.515, 3.515)
ob_beziercircle.lineart.crease_threshold = 0.0
ob_wheels.location = (-0.8926, -8.777, -1.767)
ob_wheels.rotation_euler = (-6.283, 1.571, 0.0)
ob_wheels.lineart.crease_threshold = 0.0
_c = ob_wheels.constraints.new('CLAMP_TO'); _c.name = 'Clamp To'
_c.active = False
_c.target = ob_beziercircle
_c.main_axis = 'CLAMPTO_Y'
_c.use_cyclic = True
ob_cube_001.location = (0.8543, -0.4988, 0.2382)
ob_cube_001.scale = (0.0, 0.0, 0.0)
ob_cube_001.lineart.crease_threshold = 0.0
ob_cube.location = (-0.8319, -0.5011, 0.2382)
ob_cube.scale = (0.0, 0.0, 0.0)
ob_cube.lineart.crease_threshold = 0.0
ob_cube_002.location = (0.01219, 1.014, 0.2382)
ob_cube_002.rotation_euler = (0.0004369, 0.00138, -1.571)
ob_cube_002.scale = (1.492, 1.492, 1.492)
ob_cube_002.lineart.crease_threshold = 0.0

# ---- collection membership
col_collection_1.objects.link(ob_beziercircle)
col_collection_1.objects.link(ob_wheels)
col_collection_1.objects.link(ob_cube_001)
col_collection_1.objects.link(ob_cube)
col_collection_1.objects.link(ob_cube_002)

# ---- scene / render settings (as saved in the file)
scene.frame_start = 1; scene.frame_end = 129; scene.frame_set(112)
scene.render.engine = 'BLENDER_EEVEE_NEXT'
scene.render.resolution_percentage = 50
scene.render.dither_intensity = 0.0
scene.cycles.use_denoising = False
scene.cycles.samples = 128
scene.cycles.sampling_pattern = 'TABULATED_SOBOL'
scene.cycles.light_sampling_threshold = 0.0
scene.cycles.use_adaptive_sampling = False
scene.cycles.use_light_tree = False
scene.cycles.blur_glossy = 0.0
scene.cycles.sample_clamp_indirect = 0.0
scene.view_settings.view_transform = 'Standard'
bpy.context.view_layer.update()

# ---- added for rendering (the .blend has no active camera and no usable light): camera, sun
cam_auto = bpy.data.cameras.new('AutoCamera')
cam_auto.lens = 50.0
cam_auto.sensor_width = 36.0
cam_auto.clip_end = 1000.0
ob_auto_camera = bpy.data.objects.new('AutoCamera', cam_auto)
scene.collection.objects.link(ob_auto_camera)
ob_auto_camera.location = (19.5171, -23.4032, 15.6263)
ob_auto_camera.rotation_euler = (1.09748, -7.21219e-08, 0.694738)
scene.camera = ob_auto_camera
light_auto_sun = bpy.data.lights.new('AutoSun', 'SUN')
light_auto_sun.energy = 3.0
light_auto_sun.angle = 0.0523599
ob_auto_sun = bpy.data.objects.new('AutoSun', light_auto_sun)
scene.collection.objects.link(ob_auto_sun)
ob_auto_sun.rotation_euler = (0.872665, 0.174533, 0.523599)
bpy.context.view_layer.update()
